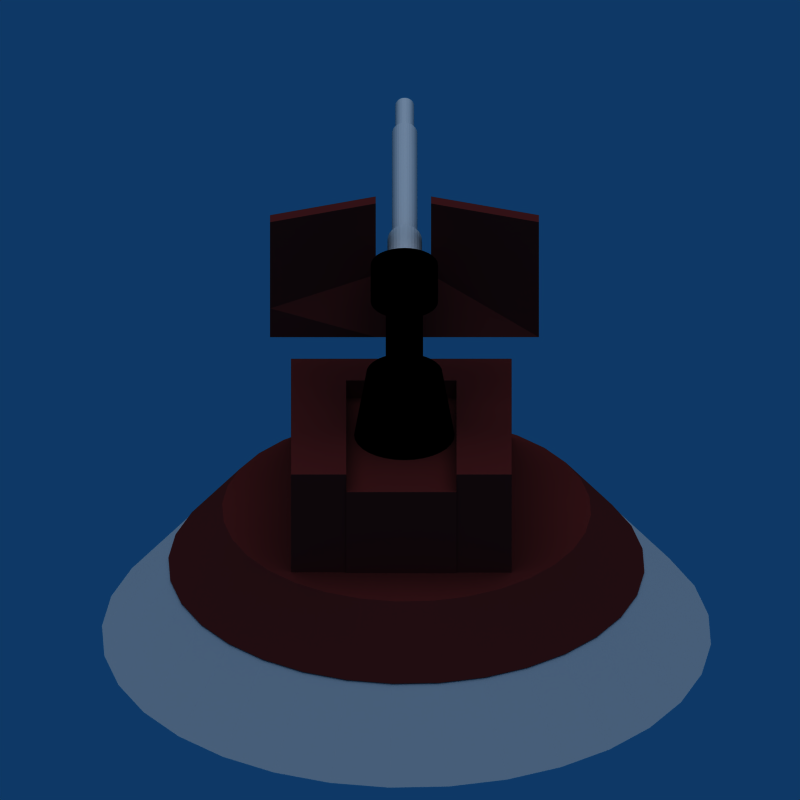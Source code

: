 # Source: Gattling_tower.blend  (saved by Blender 2.49.2; exported with 4.5.12 LTS)
import bpy
from mathutils import Matrix  # noqa: F401  (used for matrix-valued properties, if any)

bpy.ops.wm.read_factory_settings(use_empty=True)
scene = bpy.context.scene
scene.name = '6664'

# ---- collections
col_collection_1 = bpy.data.collections.new('Collection 1'); scene.collection.children.link(col_collection_1)

# ---- materials (node trees are filled in below, after node groups)
mat_material_015 = bpy.data.materials.new('Material.015')
mat_material_015.alpha_threshold = 0.0
mat_material_015.diffuse_color = (0.6044, 0.5883, 0.5883, 1.0)
mat_material_015.roughness = 0.5
mat_material_015.specular_intensity = 0.0
mat_material_015.line_color = (0.0, 0.0, 0.0, 1.0)
mat_material_001 = bpy.data.materials.new('Material.001')
mat_material_001.alpha_threshold = 0.0
mat_material_001.diffuse_color = (0.0, 0.0, 0.0, 1.0)
mat_material_001.roughness = 0.5
mat_material_001.line_color = (0.0, 0.0, 0.0, 1.0)
mat_material_010 = bpy.data.materials.new('Material.010')
mat_material_010.alpha_threshold = 0.0
mat_material_010.diffuse_color = (0.2799, 0.0821, 0.0821, 1.0)
mat_material_010.roughness = 0.5
mat_material_010.line_color = (0.0, 0.0, 0.0, 1.0)
mat_material = bpy.data.materials.new('Material')
mat_material.alpha_threshold = 0.0
mat_material.diffuse_color = (0.0, 0.0, 0.0, 1.0)
mat_material.roughness = 0.5
mat_material.line_color = (0.0, 0.0, 0.0, 1.0)
mat_material_009 = bpy.data.materials.new('Material.009')
mat_material_009.alpha_threshold = 0.0
mat_material_009.diffuse_color = (1.0, 1.0, 1.0, 1.0)
mat_material_009.roughness = 0.5
mat_material_009.line_color = (0.0, 0.0, 0.0, 1.0)

# ---- material node trees

# ---- world
world_world = bpy.data.worlds.new('World'); scene.world = world_world
world_world.color = (0.05656, 0.2208, 0.4)
world_world.use_sun_shadow = False
world_world.sun_shadow_jitter_overblur = 0.0
world_world.cycles.sampling_method = 'MANUAL'
world_world.cycles.sample_map_resolution = 256

# ---- cameras
cam_camera_001 = bpy.data.cameras.new('Camera.001')
cam_camera_001.type = 'ORTHO'
cam_camera_001.passepartout_alpha = 0.2
cam_camera_001.clip_end = 100.0
cam_camera_001.lens = 35.0
cam_camera_001.ortho_scale = 12.5
cam_camera_001.show_passepartout = False
cam_camera_001.show_safe_areas = True
cam_camera_001.dof.focus_distance = 0.0
cam_camera_001.dof.aperture_fstop = 128.0

# ---- lights
light_lamp = bpy.data.lights.new('Lamp', 'SUN')
light_lamp.transmission_factor = 0.0
light_lamp.angle = 1.571
light_lamp.energy = 1.0
light_lamp.shadow_buffer_clip_start = 0.5
light_lamp.shadow_soft_size = 1.0
light_lamp.shadow_cascade_max_distance = 1000.0
light_lamp.cycles.use_multiple_importance_sampling = False
light_lamp_006 = bpy.data.lights.new('Lamp.006', 'SUN')
light_lamp_006.transmission_factor = 0.0
light_lamp_006.angle = 1.571
light_lamp_006.energy = 1.0
light_lamp_006.shadow_buffer_clip_start = 0.5
light_lamp_006.shadow_soft_size = 1.0
light_lamp_006.shadow_cascade_max_distance = 1000.0
light_lamp_006.cycles.use_multiple_importance_sampling = False

# ---- meshes
me_cylinder_015 = bpy.data.meshes.new('Cylinder.015')
me_cylinder_015.from_pydata([(-24.01, 0.8536, -1.103), (-23.88, 0.6911, -1.103), (-23.79, 0.5048, -1.103), (-23.73, 0.3029, -1.103), (-23.72, 0.09413, -1.103), (-23.76, -0.1123, -1.103), (-23.83, -0.3075, -1.103), (-23.94, -0.4829, -1.103), (-24.09, -0.6307, -1.103), (-24.27, -0.7445, -1.103), (-24.46, -0.8195, -1.103), (-24.67, -0.8522, -1.103), (-24.88, -0.8412, -1.103), (-25.08, -0.7871, -1.103), (-25.27, -0.6922, -1.103), (-25.43, -0.5606, -1.103), (-25.56, -0.3982, -1.103), (-25.65, -0.2119, -1.103), (-25.71, -0.009965, -1.103), (-25.72, 0.1988, -1.103), (-25.69, 0.4053, -1.103), (-25.61, 0.6005, -1.103), (-25.5, 0.7758, -1.103), (-25.35, 0.9236, -1.103), (-25.18, 1.037, -1.103), (-24.98, 1.112, -1.103), (-24.77, 1.145, -1.103), (-24.56, 1.134, -1.103), (-24.36, 1.08, -1.103), (-24.18, 0.9851, -1.103), (-24.01, 0.8536, 0.8968), (-23.88, 0.6911, 0.8968), (-23.79, 0.5048, 0.8968), (-23.73, 0.3029, 0.8968), (-23.72, 0.09414, 0.8968), (-23.76, -0.1123, 0.8968), (-23.83, -0.3075, 0.8968), (-23.94, -0.4828, 0.8968), (-24.09, -0.6307, 0.8968), (-24.27, -0.7445, 0.8968), (-24.46, -0.8195, 0.8968), (-24.67, -0.8522, 0.8968), (-24.88, -0.8412, 0.8968), (-25.08, -0.7871, 0.8968), (-25.27, -0.6922, 0.8968), (-25.43, -0.5606, 0.8968), (-25.56, -0.3982, 0.8968), (-25.65, -0.2119, 0.8968), (-25.71, -0.009972, 0.8968), (-25.72, 0.1988, 0.8968), (-25.69, 0.4053, 0.8968), (-25.61, 0.6005, 0.8968), (-25.5, 0.7758, 0.8968), (-25.35, 0.9236, 0.8968), (-25.18, 1.037, 0.8968), (-24.98, 1.112, 0.8968), (-24.77, 1.145, 0.8968), (-24.56, 1.134, 0.8968), (-24.36, 1.08, 0.8968), (-24.18, 0.9851, 0.8968), (-24.72, 0.1465, -1.103), (-24.72, 0.1465, 0.8968), (-24.72, 0.1465, 0.6798), (-23.71, 1.155, 0.6798), (-23.94, 1.342, 0.6798), (-24.72, 0.1465, 0.6798), (-23.94, 1.342, 0.6798), (-24.21, 1.478, 0.6798), (-24.72, 0.1465, 0.6798), (-24.21, 1.478, 0.6798), (-24.5, 1.555, 0.6798), (-24.72, 0.1465, 0.6798), (-24.5, 1.555, 0.6798), (-24.8, 1.57, 0.6798), (-24.72, 0.1465, 0.6798), (-24.8, 1.57, 0.6798), (-25.09, 1.524, 0.6798), (-24.72, 0.1465, 0.6798), (-25.09, 1.524, 0.6798), (-25.37, 1.417, 0.6798), (-24.72, 0.1465, 0.6798), (-25.37, 1.417, 0.6798), (-25.62, 1.255, 0.6798), (-24.72, 0.1465, 0.6798), (-25.62, 1.255, 0.6798), (-25.83, 1.044, 0.6798), (-24.72, 0.1465, 0.6798), (-25.83, 1.044, 0.6798), (-25.99, 0.7938, 0.6798), (-24.72, 0.1465, 0.6798), (-25.99, 0.7938, 0.6798), (-26.1, 0.5155, 0.6798), (-24.72, 0.1465, 0.6798), (-26.1, 0.5155, 0.6798), (-26.14, 0.2211, 0.6798), (-24.72, 0.1465, 0.6798), (-26.14, 0.2211, 0.6798), (-26.13, -0.0766, 0.6798), (-24.72, 0.1465, 0.6798), (-26.13, -0.0766, 0.6798), (-26.05, -0.3645, 0.6798), (-24.72, 0.1465, 0.6798), (-26.05, -0.3645, 0.6798), (-25.92, -0.6301, 0.6798), (-24.72, 0.1465, 0.6798), (-25.92, -0.6301, 0.6798), (-25.73, -0.8618, 0.6798), (-24.72, 0.1465, 0.6798), (-25.73, -0.8618, 0.6798), (-25.5, -1.049, 0.6798), (-24.72, 0.1465, 0.6798), (-25.5, -1.049, 0.6798), (-25.23, -1.185, 0.6798), (-24.72, 0.1465, 0.6798), (-25.23, -1.185, 0.6798), (-24.94, -1.262, 0.6798), (-24.72, 0.1465, 0.6798), (-24.94, -1.262, 0.6798), (-24.65, -1.277, 0.6798), (-24.72, 0.1465, 0.6798), (-24.65, -1.277, 0.6798), (-24.35, -1.231, 0.6798), (-24.72, 0.1465, 0.6798), (-24.35, -1.231, 0.6798), (-24.07, -1.124, 0.6798), (-24.72, 0.1465, 0.6798), (-24.07, -1.124, 0.6798), (-23.82, -0.9617, 0.6798), (-24.72, 0.1465, 0.6798), (-23.82, -0.9617, 0.6798), (-23.61, -0.7509, 0.6798), (-24.72, 0.1465, 0.6798), (-23.61, -0.7509, 0.6798), (-23.45, -0.5009, 0.6798), (-24.72, 0.1465, 0.6798), (-23.45, -0.5009, 0.6798), (-23.34, -0.2226, 0.6798), (-24.72, 0.1465, 0.6798), (-23.34, -0.2226, 0.6798), (-23.3, 0.07185, 0.6798), (-24.72, 0.1465, 0.6798), (-23.3, 0.07185, 0.6798), (-23.31, 0.3695, 0.6798), (-24.72, 0.1465, 0.6798), (-23.31, 0.3695, 0.6798), (-23.39, 0.6575, 0.6798), (-24.72, 0.1465, 0.6798), (-23.39, 0.6575, 0.6798), (-23.53, 0.9231, 0.6798), (-24.72, 0.1465, 0.6798), (-23.53, 0.9231, 0.6798), (-23.71, 1.155, 0.6798), (-24.72, 0.1465, 2.133), (-23.53, 0.9231, 2.133), (-23.71, 1.155, 2.133), (-24.72, 0.1465, 2.133), (-23.39, 0.6575, 2.133), (-23.53, 0.9231, 2.133), (-24.72, 0.1465, 2.133), (-23.31, 0.3695, 2.133), (-23.39, 0.6575, 2.133), (-24.72, 0.1465, 2.133), (-23.3, 0.07185, 2.133), (-23.31, 0.3695, 2.133), (-24.72, 0.1465, 2.133), (-23.34, -0.2226, 2.133), (-23.3, 0.07185, 2.133), (-24.72, 0.1465, 2.133), (-23.45, -0.5009, 2.133), (-23.34, -0.2226, 2.133), (-24.72, 0.1465, 2.133), (-23.61, -0.7509, 2.133), (-23.45, -0.5009, 2.133), (-24.72, 0.1465, 2.133), (-23.82, -0.9617, 2.133), (-23.61, -0.7509, 2.133), (-24.72, 0.1465, 2.133), (-24.07, -1.124, 2.133), (-23.82, -0.9617, 2.133), (-24.72, 0.1465, 2.133), (-24.35, -1.231, 2.133), (-24.07, -1.124, 2.133), (-24.72, 0.1465, 2.133), (-24.65, -1.277, 2.133), (-24.35, -1.231, 2.133), (-24.72, 0.1465, 2.133), (-24.94, -1.262, 2.133), (-24.65, -1.277, 2.133), (-24.72, 0.1465, 2.133), (-25.23, -1.185, 2.133), (-24.94, -1.262, 2.133), (-24.72, 0.1465, 2.133), (-25.5, -1.049, 2.133), (-25.23, -1.185, 2.133), (-24.72, 0.1465, 2.133), (-25.73, -0.8618, 2.133), (-25.5, -1.049, 2.133), (-24.72, 0.1465, 2.133), (-25.92, -0.6301, 2.133), (-25.73, -0.8618, 2.133), (-24.72, 0.1465, 2.133), (-26.05, -0.3645, 2.133), (-25.92, -0.6301, 2.133), (-24.72, 0.1465, 2.133), (-26.13, -0.0766, 2.133), (-26.05, -0.3645, 2.133), (-24.72, 0.1465, 2.133), (-26.14, 0.2211, 2.133), (-26.13, -0.0766, 2.133), (-24.72, 0.1465, 2.133), (-26.1, 0.5155, 2.133), (-26.14, 0.2211, 2.133), (-24.72, 0.1465, 2.133), (-25.99, 0.7938, 2.133), (-26.1, 0.5155, 2.133), (-24.72, 0.1465, 2.133), (-25.83, 1.044, 2.133), (-25.99, 0.7938, 2.133), (-24.72, 0.1465, 2.133), (-25.62, 1.255, 2.133), (-25.83, 1.044, 2.133), (-24.72, 0.1465, 2.133), (-25.37, 1.417, 2.133), (-25.62, 1.255, 2.133), (-24.72, 0.1465, 2.133), (-25.09, 1.524, 2.133), (-25.37, 1.417, 2.133), (-24.72, 0.1465, 2.133), (-24.8, 1.57, 2.133), (-25.09, 1.524, 2.133), (-24.72, 0.1465, 2.133), (-24.5, 1.555, 2.133), (-24.8, 1.57, 2.133), (-24.72, 0.1465, 2.133), (-24.21, 1.478, 2.133), (-24.5, 1.555, 2.133), (-24.72, 0.1465, 2.133), (-23.94, 1.342, 2.133), (-24.21, 1.478, 2.133), (-24.72, 0.1465, 2.133), (-23.71, 1.155, 2.133), (-23.94, 1.342, 2.133), (-24.72, 0.1465, 2.133), (-23.98, 0.8887, 2.133), (-24.15, 1.027, 2.133), (-24.72, 0.1465, 2.133), (-24.15, 1.027, 2.133), (-24.34, 1.126, 2.133), (-24.72, 0.1465, 2.133), (-24.34, 1.126, 2.133), (-24.56, 1.183, 2.133), (-24.72, 0.1465, 2.133), (-24.56, 1.183, 2.133), (-24.78, 1.195, 2.133), (-24.72, 0.1465, 2.133), (-24.78, 1.195, 2.133), (-24.99, 1.16, 2.133), (-24.72, 0.1465, 2.133), (-24.99, 1.16, 2.133), (-25.2, 1.082, 2.133), (-24.72, 0.1465, 2.133), (-25.2, 1.082, 2.133), (-25.38, 0.9622, 2.133), (-24.72, 0.1465, 2.133), (-25.38, 0.9622, 2.133), (-25.54, 0.8071, 2.133), (-24.72, 0.1465, 2.133), (-25.54, 0.8071, 2.133), (-25.66, 0.623, 2.133), (-24.72, 0.1465, 2.133), (-25.66, 0.623, 2.133), (-25.73, 0.4181, 2.133), (-24.72, 0.1465, 2.133), (-25.73, 0.4181, 2.133), (-25.77, 0.2014, 2.133), (-24.72, 0.1465, 2.133), (-25.77, 0.2014, 2.133), (-25.76, -0.01775, 2.133), (-24.72, 0.1465, 2.133), (-25.76, -0.01775, 2.133), (-25.7, -0.2297, 2.133), (-24.72, 0.1465, 2.133), (-25.7, -0.2297, 2.133), (-25.6, -0.4252, 2.133), (-24.72, 0.1465, 2.133), (-25.6, -0.4252, 2.133), (-25.46, -0.5958, 2.133), (-24.72, 0.1465, 2.133), (-25.46, -0.5958, 2.133), (-25.29, -0.7339, 2.133), (-24.72, 0.1465, 2.133), (-25.29, -0.7339, 2.133), (-25.1, -0.8335, 2.133), (-24.72, 0.1465, 2.133), (-25.1, -0.8335, 2.133), (-24.89, -0.8903, 2.133), (-24.72, 0.1465, 2.133), (-24.89, -0.8903, 2.133), (-24.67, -0.9018, 2.133), (-24.72, 0.1465, 2.133), (-24.67, -0.9018, 2.133), (-24.45, -0.8675, 2.133), (-24.72, 0.1465, 2.133), (-24.45, -0.8675, 2.133), (-24.24, -0.7888, 2.133), (-24.72, 0.1465, 2.133), (-24.24, -0.7888, 2.133), (-24.06, -0.6693, 2.133), (-24.72, 0.1465, 2.133), (-24.06, -0.6693, 2.133), (-23.91, -0.5141, 2.133), (-24.72, 0.1465, 2.133), (-23.91, -0.5141, 2.133), (-23.79, -0.3301, 2.133), (-24.72, 0.1465, 2.133), (-23.79, -0.3301, 2.133), (-23.71, -0.1252, 2.133), (-24.72, 0.1465, 2.133), (-23.71, -0.1252, 2.133), (-23.67, 0.09154, 2.133), (-24.72, 0.1465, 2.133), (-23.67, 0.09154, 2.133), (-23.68, 0.3107, 2.133), (-24.72, 0.1465, 2.133), (-23.68, 0.3107, 2.133), (-23.74, 0.5227, 2.133), (-24.72, 0.1465, 2.133), (-23.74, 0.5227, 2.133), (-23.84, 0.7182, 2.133), (-24.72, 0.1465, 2.133), (-23.84, 0.7182, 2.133), (-23.98, 0.8887, 2.133), (-24.72, 0.1465, 8.058), (-23.84, 0.7182, 8.058), (-23.98, 0.8887, 8.058), (-24.72, 0.1465, 8.058), (-23.74, 0.5227, 8.058), (-23.84, 0.7182, 8.058), (-24.72, 0.1465, 8.058), (-23.68, 0.3107, 8.058), (-23.74, 0.5227, 8.058), (-24.72, 0.1465, 8.058), (-23.67, 0.09154, 8.058), (-23.68, 0.3107, 8.058), (-24.72, 0.1465, 8.058), (-23.71, -0.1252, 8.058), (-23.67, 0.09154, 8.058), (-24.72, 0.1465, 8.058), (-23.79, -0.3301, 8.058), (-23.71, -0.1252, 8.058), (-24.72, 0.1465, 8.058), (-23.91, -0.5141, 8.058), (-23.79, -0.3301, 8.058), (-24.72, 0.1465, 8.058), (-24.06, -0.6693, 8.058), (-23.91, -0.5141, 8.058), (-24.72, 0.1465, 8.058), (-24.24, -0.7888, 8.058), (-24.06, -0.6693, 8.058), (-24.72, 0.1465, 8.058), (-24.45, -0.8675, 8.058), (-24.24, -0.7888, 8.058), (-24.72, 0.1465, 8.058), (-24.67, -0.9018, 8.058), (-24.45, -0.8675, 8.058), (-24.72, 0.1465, 8.058), (-24.89, -0.8903, 8.058), (-24.67, -0.9018, 8.058), (-24.72, 0.1465, 8.058), (-25.1, -0.8335, 8.058), (-24.89, -0.8903, 8.058), (-24.72, 0.1465, 8.058), (-25.29, -0.7339, 8.058), (-25.1, -0.8335, 8.058), (-24.72, 0.1465, 8.058), (-25.46, -0.5958, 8.058), (-25.29, -0.7339, 8.058), (-24.72, 0.1465, 8.058), (-25.6, -0.4252, 8.058), (-25.46, -0.5958, 8.058), (-24.72, 0.1465, 8.058), (-25.7, -0.2297, 8.058), (-25.6, -0.4252, 8.058), (-24.72, 0.1465, 8.058), (-25.76, -0.01775, 8.058), (-25.7, -0.2297, 8.058), (-24.72, 0.1465, 8.058), (-25.77, 0.2014, 8.058), (-25.76, -0.01775, 8.058), (-24.72, 0.1465, 8.058), (-25.73, 0.4181, 8.058), (-25.77, 0.2014, 8.058), (-24.72, 0.1465, 8.058), (-25.66, 0.623, 8.058), (-25.73, 0.4181, 8.058), (-24.72, 0.1465, 8.058), (-25.54, 0.8071, 8.058), (-25.66, 0.623, 8.058), (-24.72, 0.1465, 8.058), (-25.38, 0.9622, 8.058), (-25.54, 0.8071, 8.058), (-24.72, 0.1465, 8.058), (-25.2, 1.082, 8.058), (-25.38, 0.9622, 8.058), (-24.72, 0.1465, 8.058), (-24.99, 1.16, 8.058), (-25.2, 1.082, 8.058), (-24.72, 0.1465, 8.058), (-24.78, 1.195, 8.058), (-24.99, 1.16, 8.058), (-24.72, 0.1465, 8.058), (-24.56, 1.183, 8.058), (-24.78, 1.195, 8.058), (-24.72, 0.1465, 8.058), (-24.34, 1.126, 8.058), (-24.56, 1.183, 8.058), (-24.72, 0.1465, 8.058), (-24.15, 1.027, 8.058), (-24.34, 1.126, 8.058), (-24.72, 0.1465, 8.058), (-23.98, 0.8887, 8.058), (-24.15, 1.027, 8.058), (-24.72, 0.1465, 8.058), (-24.17, 0.6945, 8.058), (-24.3, 0.7964, 8.058), (-24.72, 0.1465, 8.058), (-24.3, 0.7964, 8.058), (-24.44, 0.87, 8.058), (-24.72, 0.1465, 8.058), (-24.44, 0.87, 8.058), (-24.6, 0.9119, 8.058), (-24.72, 0.1465, 8.058), (-24.6, 0.9119, 8.058), (-24.76, 0.9204, 8.058), (-24.72, 0.1465, 8.058), (-24.76, 0.9204, 8.058), (-24.92, 0.8951, 8.058), (-24.72, 0.1465, 8.058), (-24.92, 0.8951, 8.058), (-25.07, 0.837, 8.058), (-24.72, 0.1465, 8.058), (-25.07, 0.837, 8.058), (-25.21, 0.7488, 8.058), (-24.72, 0.1465, 8.058), (-25.21, 0.7488, 8.058), (-25.32, 0.6342, 8.058), (-24.72, 0.1465, 8.058), (-25.32, 0.6342, 8.058), (-25.41, 0.4983, 8.058), (-24.72, 0.1465, 8.058), (-25.41, 0.4983, 8.058), (-25.47, 0.3471, 8.058), (-24.72, 0.1465, 8.058), (-25.47, 0.3471, 8.058), (-25.49, 0.187, 8.058), (-24.72, 0.1465, 8.058), (-25.49, 0.187, 8.058), (-25.49, 0.02523, 8.058), (-24.72, 0.1465, 8.058), (-25.49, 0.02523, 8.058), (-25.44, -0.1313, 8.058), (-24.72, 0.1465, 8.058), (-25.44, -0.1313, 8.058), (-25.37, -0.2756, 8.058), (-24.72, 0.1465, 8.058), (-25.37, -0.2756, 8.058), (-25.27, -0.4015, 8.058), (-24.72, 0.1465, 8.058), (-25.27, -0.4015, 8.058), (-25.14, -0.5035, 8.058), (-24.72, 0.1465, 8.058), (-25.14, -0.5035, 8.058), (-25.0, -0.5771, 8.058), (-24.72, 0.1465, 8.058), (-25.0, -0.5771, 8.058), (-24.84, -0.619, 8.058), (-24.72, 0.1465, 8.058), (-24.84, -0.619, 8.058), (-24.68, -0.6275, 8.058), (-24.72, 0.1465, 8.058), (-24.68, -0.6275, 8.058), (-24.52, -0.6021, 8.058), (-24.72, 0.1465, 8.058), (-24.52, -0.6021, 8.058), (-24.37, -0.5441, 8.058), (-24.72, 0.1465, 8.058), (-24.37, -0.5441, 8.058), (-24.23, -0.4558, 8.058), (-24.72, 0.1465, 8.058), (-24.23, -0.4558, 8.058), (-24.12, -0.3413, 8.058), (-24.72, 0.1465, 8.058), (-24.12, -0.3413, 8.058), (-24.03, -0.2054, 8.058), (-24.72, 0.1465, 8.058), (-24.03, -0.2054, 8.058), (-23.97, -0.05411, 8.058), (-24.72, 0.1465, 8.058), (-23.97, -0.05411, 8.058), (-23.95, 0.1059, 8.058), (-24.72, 0.1465, 8.058), (-23.95, 0.1059, 8.058), (-23.96, 0.2677, 8.058), (-24.72, 0.1465, 8.058), (-23.96, 0.2677, 8.058), (-24.0, 0.4242, 8.058), (-24.72, 0.1465, 8.058), (-24.0, 0.4242, 8.058), (-24.07, 0.5686, 8.058), (-24.72, 0.1465, 8.058), (-24.07, 0.5686, 8.058), (-24.17, 0.6945, 8.058), (-24.72, 0.1465, 8.455), (-24.07, 0.5686, 9.601), (-24.17, 0.6945, 9.601), (-24.72, 0.1465, 8.455), (-24.0, 0.4242, 9.601), (-24.07, 0.5686, 9.601), (-24.72, 0.1465, 8.455), (-23.96, 0.2677, 9.601), (-24.0, 0.4242, 9.601), (-24.72, 0.1465, 8.455), (-23.95, 0.1059, 9.601), (-23.96, 0.2677, 9.601), (-24.72, 0.1465, 8.455), (-23.97, -0.05411, 9.601), (-23.95, 0.1059, 9.601), (-24.72, 0.1465, 8.455), (-24.03, -0.2054, 9.601), (-23.97, -0.05411, 9.601), (-24.72, 0.1465, 8.455), (-24.12, -0.3413, 9.601), (-24.03, -0.2054, 9.601), (-24.72, 0.1465, 8.455), (-24.23, -0.4558, 9.601), (-24.12, -0.3413, 9.601), (-24.72, 0.1465, 8.455), (-24.37, -0.5441, 9.601), (-24.23, -0.4558, 9.601), (-24.72, 0.1465, 8.455), (-24.52, -0.6021, 9.601), (-24.37, -0.5441, 9.601), (-24.72, 0.1465, 8.455), (-24.68, -0.6275, 9.601), (-24.52, -0.6021, 9.601), (-24.72, 0.1465, 8.455), (-24.84, -0.619, 9.601), (-24.68, -0.6275, 9.601), (-24.72, 0.1465, 8.455), (-25.0, -0.5771, 9.601), (-24.84, -0.619, 9.601), (-24.72, 0.1465, 8.455), (-25.14, -0.5035, 9.601), (-25.0, -0.5771, 9.601), (-24.72, 0.1465, 8.455), (-25.27, -0.4015, 9.601), (-25.14, -0.5035, 9.601), (-24.72, 0.1465, 8.455), (-25.37, -0.2756, 9.601), (-25.27, -0.4015, 9.601), (-24.72, 0.1465, 8.455), (-25.44, -0.1313, 9.601), (-25.37, -0.2756, 9.601), (-24.72, 0.1465, 8.455), (-25.49, 0.02523, 9.601), (-25.44, -0.1313, 9.601), (-24.72, 0.1465, 8.455), (-25.49, 0.187, 9.601), (-25.49, 0.02523, 9.601), (-24.72, 0.1465, 8.455), (-25.47, 0.3471, 9.601), (-25.49, 0.187, 9.601), (-24.72, 0.1465, 8.455), (-25.41, 0.4983, 9.601), (-25.47, 0.3471, 9.601), (-24.72, 0.1465, 8.455), (-25.32, 0.6342, 9.601), (-25.41, 0.4983, 9.601), (-24.72, 0.1465, 8.455), (-25.21, 0.7488, 9.601), (-25.32, 0.6342, 9.601), (-24.72, 0.1465, 8.455), (-25.07, 0.837, 9.601), (-25.21, 0.7488, 9.601), (-24.72, 0.1465, 8.455), (-24.92, 0.8951, 9.601), (-25.07, 0.837, 9.601), (-24.72, 0.1465, 8.455), (-24.76, 0.9204, 9.601), (-24.92, 0.8951, 9.601), (-24.72, 0.1465, 8.455), (-24.6, 0.9119, 9.601), (-24.76, 0.9204, 9.601), (-24.72, 0.1465, 8.455), (-24.44, 0.87, 9.601), (-24.6, 0.9119, 9.601), (-24.72, 0.1465, 8.455), (-24.3, 0.7964, 9.601), (-24.44, 0.87, 9.601), (-24.72, 0.1465, 8.455), (-24.17, 0.6945, 9.601), (-24.3, 0.7964, 9.601), (-24.4, 0.3575, 8.455), (-24.12, 0.6315, 9.601), (-24.45, 0.4205, 8.455), (-24.36, 0.2853, 8.455), (-24.03, 0.4964, 9.601), (-24.4, 0.3575, 8.455), (-24.34, 0.2071, 8.455), (-23.98, 0.346, 9.601), (-24.36, 0.2853, 8.455), (-24.33, 0.1262, 8.455), (-23.95, 0.1868, 9.601), (-24.34, 0.2071, 8.455), (-24.35, 0.04618, 8.455), (-23.96, 0.0259, 9.601), (-24.33, 0.1262, 8.455), (-24.38, -0.02945, 8.455), (-24.0, -0.1297, 9.601), (-24.35, 0.04618, 8.455), (-24.42, -0.09739, 8.455), (-24.07, -0.2733, 9.601), (-24.38, -0.02945, 8.455), (-24.48, -0.1547, 8.455), (-24.18, -0.3985, 9.601), (-24.42, -0.09739, 8.455), (-24.55, -0.1988, 8.455), (-24.3, -0.4999, 9.601), (-24.48, -0.1547, 8.455), (-24.62, -0.2278, 8.455), (-24.44, -0.5731, 9.601), (-24.55, -0.1988, 8.455), (-24.7, -0.2405, 8.455), (-24.6, -0.6148, 9.601), (-24.62, -0.2278, 8.455), (-24.78, -0.2363, 8.455), (-24.76, -0.6232, 9.601), (-24.7, -0.2405, 8.455), (-24.86, -0.2153, 8.455), (-24.92, -0.598, 9.601), (-24.78, -0.2363, 8.455), (-24.93, -0.1785, 8.455), (-25.07, -0.5403, 9.601), (-24.86, -0.2153, 8.455), (-25.0, -0.1275, 8.455), (-25.21, -0.4525, 9.601), (-24.93, -0.1785, 8.455), (-25.05, -0.06458, 8.455), (-25.32, -0.3386, 9.601), (-25.0, -0.1275, 8.455), (-25.08, 0.007598, 8.455), (-25.41, -0.2035, 9.601), (-25.05, -0.06458, 8.455), (-25.1, 0.08585, 8.455), (-25.47, -0.05302, 9.601), (-25.08, 0.007598, 8.455), (-25.11, 0.1667, 8.455), (-25.49, 0.1061, 9.601), (-25.1, 0.08585, 8.455), (-25.1, 0.2468, 8.455), (-25.48, 0.267, 9.601), (-25.11, 0.1667, 8.455), (-25.07, 0.3224, 8.455), (-25.44, 0.4227, 9.601), (-25.1, 0.2468, 8.455), (-25.02, 0.3903, 8.455), (-25.37, 0.5663, 9.601), (-25.07, 0.3224, 8.455), (-24.96, 0.4476, 8.455), (-25.27, 0.6915, 9.601), (-25.02, 0.3903, 8.455), (-24.9, 0.4917, 8.455), (-25.14, 0.7929, 9.601), (-24.96, 0.4476, 8.455), (-24.82, 0.5208, 8.455), (-25.0, 0.866, 9.601), (-24.9, 0.4917, 8.455), (-24.74, 0.5334, 8.455), (-24.84, 0.9077, 9.601), (-24.82, 0.5208, 8.455), (-24.66, 0.5292, 8.455), (-24.68, 0.9162, 9.601), (-24.74, 0.5334, 8.455), (-24.58, 0.5082, 8.455), (-24.52, 0.891, 9.601), (-24.66, 0.5292, 8.455), (-24.51, 0.4715, 8.455), (-24.37, 0.8332, 9.601), (-24.58, 0.5082, 8.455), (-24.45, 0.4205, 8.455), (-24.24, 0.7455, 9.601), (-24.51, 0.4715, 8.455)], [], [(60, 0, 1), (60, 1, 2), (60, 2, 3), (60, 3, 4), (60, 4, 5), (60, 5, 6), (60, 6, 7), (60, 7, 8), (60, 8, 9), (60, 9, 10), (60, 10, 11), (60, 11, 12), (60, 12, 13), (60, 13, 14), (60, 14, 15), (60, 15, 16), (60, 16, 17), (60, 17, 18), (60, 18, 19), (60, 19, 20), (60, 20, 21), (60, 21, 22), (60, 22, 23), (60, 23, 24), (60, 24, 25), (60, 25, 26), (60, 26, 27), (60, 27, 28), (60, 28, 29), (29, 0, 60), (0, 30, 31, 1), (1, 31, 32, 2), (2, 32, 33, 3), (3, 33, 34, 4), (4, 34, 35, 5), (5, 35, 36, 6), (6, 36, 37, 7), (7, 37, 38, 8), (8, 38, 39, 9), (9, 39, 40, 10), (10, 40, 41, 11), (11, 41, 42, 12), (12, 42, 43, 13), (13, 43, 44, 14), (14, 44, 45, 15), (15, 45, 46, 16), (16, 46, 47, 17), (17, 47, 48, 18), (18, 48, 49, 19), (19, 49, 50, 20), (20, 50, 51, 21), (21, 51, 52, 22), (22, 52, 53, 23), (23, 53, 54, 24), (24, 54, 55, 25), (25, 55, 56, 26), (26, 56, 57, 27), (27, 57, 58, 28), (28, 58, 59, 29), (30, 0, 29, 59), (30, 63, 62, 61), (59, 64, 63, 30), (61, 62, 64, 59), (59, 66, 65, 61), (58, 67, 66, 59), (61, 65, 67, 58), (58, 69, 68, 61), (57, 70, 69, 58), (61, 68, 70, 57), (57, 72, 71, 61), (56, 73, 72, 57), (61, 71, 73, 56), (56, 75, 74, 61), (55, 76, 75, 56), (61, 74, 76, 55), (55, 78, 77, 61), (54, 79, 78, 55), (61, 77, 79, 54), (54, 81, 80, 61), (53, 82, 81, 54), (61, 80, 82, 53), (53, 84, 83, 61), (52, 85, 84, 53), (61, 83, 85, 52), (52, 87, 86, 61), (51, 88, 87, 52), (61, 86, 88, 51), (51, 90, 89, 61), (50, 91, 90, 51), (61, 89, 91, 50), (50, 93, 92, 61), (49, 94, 93, 50), (61, 92, 94, 49), (49, 96, 95, 61), (48, 97, 96, 49), (61, 95, 97, 48), (48, 99, 98, 61), (47, 100, 99, 48), (61, 98, 100, 47), (47, 102, 101, 61), (46, 103, 102, 47), (61, 101, 103, 46), (46, 105, 104, 61), (45, 106, 105, 46), (61, 104, 106, 45), (45, 108, 107, 61), (44, 109, 108, 45), (61, 107, 109, 44), (44, 111, 110, 61), (43, 112, 111, 44), (61, 110, 112, 43), (43, 114, 113, 61), (42, 115, 114, 43), (61, 113, 115, 42), (42, 117, 116, 61), (41, 118, 117, 42), (61, 116, 118, 41), (41, 120, 119, 61), (40, 121, 120, 41), (61, 119, 121, 40), (40, 123, 122, 61), (39, 124, 123, 40), (61, 122, 124, 39), (39, 126, 125, 61), (38, 127, 126, 39), (61, 125, 127, 38), (38, 129, 128, 61), (37, 130, 129, 38), (61, 128, 130, 37), (37, 132, 131, 61), (36, 133, 132, 37), (61, 131, 133, 36), (36, 135, 134, 61), (35, 136, 135, 36), (61, 134, 136, 35), (35, 138, 137, 61), (34, 139, 138, 35), (61, 137, 139, 34), (34, 141, 140, 61), (33, 142, 141, 34), (61, 140, 142, 33), (33, 144, 143, 61), (32, 145, 144, 33), (61, 143, 145, 32), (32, 147, 146, 61), (31, 148, 147, 32), (61, 146, 148, 31), (31, 150, 149, 61), (30, 151, 150, 31), (61, 149, 151, 30), (150, 153, 152, 149), (151, 154, 153, 150), (149, 152, 154, 151), (147, 156, 155, 146), (148, 157, 156, 147), (146, 155, 157, 148), (144, 159, 158, 143), (145, 160, 159, 144), (143, 158, 160, 145), (141, 162, 161, 140), (142, 163, 162, 141), (140, 161, 163, 142), (138, 165, 164, 137), (139, 166, 165, 138), (137, 164, 166, 139), (135, 168, 167, 134), (136, 169, 168, 135), (134, 167, 169, 136), (132, 171, 170, 131), (133, 172, 171, 132), (131, 170, 172, 133), (129, 174, 173, 128), (130, 175, 174, 129), (128, 173, 175, 130), (126, 177, 176, 125), (127, 178, 177, 126), (125, 176, 178, 127), (123, 180, 179, 122), (124, 181, 180, 123), (122, 179, 181, 124), (120, 183, 182, 119), (121, 184, 183, 120), (119, 182, 184, 121), (117, 186, 185, 116), (118, 187, 186, 117), (116, 185, 187, 118), (114, 189, 188, 113), (115, 190, 189, 114), (113, 188, 190, 115), (111, 192, 191, 110), (112, 193, 192, 111), (110, 191, 193, 112), (108, 195, 194, 107), (109, 196, 195, 108), (107, 194, 196, 109), (105, 198, 197, 104), (106, 199, 198, 105), (104, 197, 199, 106), (102, 201, 200, 101), (103, 202, 201, 102), (101, 200, 202, 103), (99, 204, 203, 98), (100, 205, 204, 99), (98, 203, 205, 100), (96, 207, 206, 95), (97, 208, 207, 96), (95, 206, 208, 97), (93, 210, 209, 92), (94, 211, 210, 93), (92, 209, 211, 94), (90, 213, 212, 89), (91, 214, 213, 90), (89, 212, 214, 91), (87, 216, 215, 86), (88, 217, 216, 87), (86, 215, 217, 88), (84, 219, 218, 83), (85, 220, 219, 84), (83, 218, 220, 85), (81, 222, 221, 80), (82, 223, 222, 81), (80, 221, 223, 82), (78, 225, 224, 77), (79, 226, 225, 78), (77, 224, 226, 79), (75, 228, 227, 74), (76, 229, 228, 75), (74, 227, 229, 76), (72, 231, 230, 71), (73, 232, 231, 72), (71, 230, 232, 73), (69, 234, 233, 68), (70, 235, 234, 69), (68, 233, 235, 70), (66, 237, 236, 65), (67, 238, 237, 66), (65, 236, 238, 67), (63, 240, 239, 62), (64, 241, 240, 63), (62, 239, 241, 64), (240, 243, 242, 239), (241, 244, 243, 240), (239, 242, 244, 241), (237, 246, 245, 236), (238, 247, 246, 237), (236, 245, 247, 238), (234, 249, 248, 233), (235, 250, 249, 234), (233, 248, 250, 235), (231, 252, 251, 230), (232, 253, 252, 231), (230, 251, 253, 232), (228, 255, 254, 227), (229, 256, 255, 228), (227, 254, 256, 229), (225, 258, 257, 224), (226, 259, 258, 225), (224, 257, 259, 226), (222, 261, 260, 221), (223, 262, 261, 222), (221, 260, 262, 223), (219, 264, 263, 218), (220, 265, 264, 219), (218, 263, 265, 220), (216, 267, 266, 215), (217, 268, 267, 216), (215, 266, 268, 217), (213, 270, 269, 212), (214, 271, 270, 213), (212, 269, 271, 214), (210, 273, 272, 209), (211, 274, 273, 210), (209, 272, 274, 211), (207, 276, 275, 206), (208, 277, 276, 207), (206, 275, 277, 208), (204, 279, 278, 203), (205, 280, 279, 204), (203, 278, 280, 205), (201, 282, 281, 200), (202, 283, 282, 201), (200, 281, 283, 202), (198, 285, 284, 197), (199, 286, 285, 198), (197, 284, 286, 199), (195, 288, 287, 194), (196, 289, 288, 195), (194, 287, 289, 196), (192, 291, 290, 191), (193, 292, 291, 192), (191, 290, 292, 193), (189, 294, 293, 188), (190, 295, 294, 189), (188, 293, 295, 190), (186, 297, 296, 185), (187, 298, 297, 186), (185, 296, 298, 187), (183, 300, 299, 182), (184, 301, 300, 183), (182, 299, 301, 184), (180, 303, 302, 179), (181, 304, 303, 180), (179, 302, 304, 181), (177, 306, 305, 176), (178, 307, 306, 177), (176, 305, 307, 178), (174, 309, 308, 173), (175, 310, 309, 174), (173, 308, 310, 175), (171, 312, 311, 170), (172, 313, 312, 171), (170, 311, 313, 172), (168, 315, 314, 167), (169, 316, 315, 168), (167, 314, 316, 169), (165, 318, 317, 164), (166, 319, 318, 165), (164, 317, 319, 166), (162, 321, 320, 161), (163, 322, 321, 162), (161, 320, 322, 163), (159, 324, 323, 158), (160, 325, 324, 159), (158, 323, 325, 160), (156, 327, 326, 155), (157, 328, 327, 156), (155, 326, 328, 157), (153, 330, 329, 152), (154, 331, 330, 153), (152, 329, 331, 154), (330, 333, 332, 329), (331, 334, 333, 330), (329, 332, 334, 331), (327, 336, 335, 326), (328, 337, 336, 327), (326, 335, 337, 328), (324, 339, 338, 323), (325, 340, 339, 324), (323, 338, 340, 325), (321, 342, 341, 320), (322, 343, 342, 321), (320, 341, 343, 322), (318, 345, 344, 317), (319, 346, 345, 318), (317, 344, 346, 319), (315, 348, 347, 314), (316, 349, 348, 315), (314, 347, 349, 316), (312, 351, 350, 311), (313, 352, 351, 312), (311, 350, 352, 313), (309, 354, 353, 308), (310, 355, 354, 309), (308, 353, 355, 310), (306, 357, 356, 305), (307, 358, 357, 306), (305, 356, 358, 307), (303, 360, 359, 302), (304, 361, 360, 303), (302, 359, 361, 304), (300, 363, 362, 299), (301, 364, 363, 300), (299, 362, 364, 301), (297, 366, 365, 296), (298, 367, 366, 297), (296, 365, 367, 298), (294, 369, 368, 293), (295, 370, 369, 294), (293, 368, 370, 295), (291, 372, 371, 290), (292, 373, 372, 291), (290, 371, 373, 292), (288, 375, 374, 287), (289, 376, 375, 288), (287, 374, 376, 289), (285, 378, 377, 284), (286, 379, 378, 285), (284, 377, 379, 286), (282, 381, 380, 281), (283, 382, 381, 282), (281, 380, 382, 283), (279, 384, 383, 278), (280, 385, 384, 279), (278, 383, 385, 280), (276, 387, 386, 275), (277, 388, 387, 276), (275, 386, 388, 277), (273, 390, 389, 272), (274, 391, 390, 273), (272, 389, 391, 274), (270, 393, 392, 269), (271, 394, 393, 270), (269, 392, 394, 271), (267, 396, 395, 266), (268, 397, 396, 267), (266, 395, 397, 268), (264, 399, 398, 263), (265, 400, 399, 264), (263, 398, 400, 265), (261, 402, 401, 260), (262, 403, 402, 261), (260, 401, 403, 262), (258, 405, 404, 257), (259, 406, 405, 258), (257, 404, 406, 259), (255, 408, 407, 254), (256, 409, 408, 255), (254, 407, 409, 256), (252, 411, 410, 251), (253, 412, 411, 252), (251, 410, 412, 253), (249, 414, 413, 248), (250, 415, 414, 249), (248, 413, 415, 250), (246, 417, 416, 245), (247, 418, 417, 246), (245, 416, 418, 247), (243, 420, 419, 242), (244, 421, 420, 243), (242, 419, 421, 244), (420, 423, 422, 419), (421, 424, 423, 420), (419, 422, 424, 421), (417, 426, 425, 416), (418, 427, 426, 417), (416, 425, 427, 418), (414, 429, 428, 413), (415, 430, 429, 414), (413, 428, 430, 415), (411, 432, 431, 410), (412, 433, 432, 411), (410, 431, 433, 412), (408, 435, 434, 407), (409, 436, 435, 408), (407, 434, 436, 409), (405, 438, 437, 404), (406, 439, 438, 405), (404, 437, 439, 406), (402, 441, 440, 401), (403, 442, 441, 402), (401, 440, 442, 403), (399, 444, 443, 398), (400, 445, 444, 399), (398, 443, 445, 400), (396, 447, 446, 395), (397, 448, 447, 396), (395, 446, 448, 397), (393, 450, 449, 392), (394, 451, 450, 393), (392, 449, 451, 394), (390, 453, 452, 389), (391, 454, 453, 390), (389, 452, 454, 391), (387, 456, 455, 386), (388, 457, 456, 387), (386, 455, 457, 388), (384, 459, 458, 383), (385, 460, 459, 384), (383, 458, 460, 385), (381, 462, 461, 380), (382, 463, 462, 381), (380, 461, 463, 382), (378, 465, 464, 377), (379, 466, 465, 378), (377, 464, 466, 379), (375, 468, 467, 374), (376, 469, 468, 375), (374, 467, 469, 376), (372, 471, 470, 371), (373, 472, 471, 372), (371, 470, 472, 373), (369, 474, 473, 368), (370, 475, 474, 369), (368, 473, 475, 370), (366, 477, 476, 365), (367, 478, 477, 366), (365, 476, 478, 367), (363, 480, 479, 362), (364, 481, 480, 363), (362, 479, 481, 364), (360, 483, 482, 359), (361, 484, 483, 360), (359, 482, 484, 361), (357, 486, 485, 356), (358, 487, 486, 357), (356, 485, 487, 358), (354, 489, 488, 353), (355, 490, 489, 354), (353, 488, 490, 355), (351, 492, 491, 350), (352, 493, 492, 351), (350, 491, 493, 352), (348, 495, 494, 347), (349, 496, 495, 348), (347, 494, 496, 349), (345, 498, 497, 344), (346, 499, 498, 345), (344, 497, 499, 346), (342, 501, 500, 341), (343, 502, 501, 342), (341, 500, 502, 343), (339, 504, 503, 338), (340, 505, 504, 339), (338, 503, 505, 340), (336, 507, 506, 335), (337, 508, 507, 336), (335, 506, 508, 337), (333, 510, 509, 332), (334, 511, 510, 333), (332, 509, 511, 334), (602, 509, 510), (513, 602, 510), (602, 512, 509), (603, 510, 511), (514, 603, 511), (603, 513, 510), (604, 511, 509), (512, 604, 509), (604, 514, 511), (604, 512, 602), (602, 603, 604), (514, 604, 603), (603, 602, 513), (605, 506, 507), (516, 605, 507), (605, 515, 506), (606, 507, 508), (517, 606, 508), (606, 516, 507), (607, 508, 506), (515, 607, 506), (607, 517, 508), (607, 515, 605), (605, 606, 607), (517, 607, 606), (606, 605, 516), (608, 503, 504), (519, 608, 504), (608, 518, 503), (609, 504, 505), (520, 609, 505), (609, 519, 504), (610, 505, 503), (518, 610, 503), (610, 520, 505), (610, 518, 608), (608, 609, 610), (520, 610, 609), (609, 608, 519), (611, 500, 501), (522, 611, 501), (611, 521, 500), (612, 501, 502), (523, 612, 502), (612, 522, 501), (613, 502, 500), (521, 613, 500), (613, 523, 502), (613, 521, 611), (611, 612, 613), (523, 613, 612), (612, 611, 522), (614, 497, 498), (525, 614, 498), (614, 524, 497), (615, 498, 499), (526, 615, 499), (615, 525, 498), (616, 499, 497), (524, 616, 497), (616, 526, 499), (616, 524, 614), (614, 615, 616), (526, 616, 615), (615, 614, 525), (617, 494, 495), (528, 617, 495), (617, 527, 494), (618, 495, 496), (529, 618, 496), (618, 528, 495), (619, 496, 494), (527, 619, 494), (619, 529, 496), (619, 527, 617), (617, 618, 619), (529, 619, 618), (618, 617, 528), (620, 491, 492), (531, 620, 492), (620, 530, 491), (621, 492, 493), (532, 621, 493), (621, 531, 492), (622, 493, 491), (530, 622, 491), (622, 532, 493), (622, 530, 620), (620, 621, 622), (532, 622, 621), (621, 620, 531), (623, 488, 489), (534, 623, 489), (623, 533, 488), (624, 489, 490), (535, 624, 490), (624, 534, 489), (625, 490, 488), (533, 625, 488), (625, 535, 490), (625, 533, 623), (623, 624, 625), (535, 625, 624), (624, 623, 534), (626, 485, 486), (537, 626, 486), (626, 536, 485), (627, 486, 487), (538, 627, 487), (627, 537, 486), (628, 487, 485), (536, 628, 485), (628, 538, 487), (628, 536, 626), (626, 627, 628), (538, 628, 627), (627, 626, 537), (629, 482, 483), (540, 629, 483), (629, 539, 482), (630, 483, 484), (541, 630, 484), (630, 540, 483), (631, 484, 482), (539, 631, 482), (631, 541, 484), (631, 539, 629), (629, 630, 631), (541, 631, 630), (630, 629, 540), (632, 479, 480), (543, 632, 480), (632, 542, 479), (633, 480, 481), (544, 633, 481), (633, 543, 480), (634, 481, 479), (542, 634, 479), (634, 544, 481), (634, 542, 632), (632, 633, 634), (544, 634, 633), (633, 632, 543), (635, 476, 477), (546, 635, 477), (635, 545, 476), (636, 477, 478), (547, 636, 478), (636, 546, 477), (637, 478, 476), (545, 637, 476), (637, 547, 478), (637, 545, 635), (635, 636, 637), (547, 637, 636), (636, 635, 546), (638, 473, 474), (549, 638, 474), (638, 548, 473), (639, 474, 475), (550, 639, 475), (639, 549, 474), (640, 475, 473), (548, 640, 473), (640, 550, 475), (640, 548, 638), (638, 639, 640), (550, 640, 639), (639, 638, 549), (641, 470, 471), (552, 641, 471), (641, 551, 470), (642, 471, 472), (553, 642, 472), (642, 552, 471), (643, 472, 470), (551, 643, 470), (643, 553, 472), (643, 551, 641), (641, 642, 643), (553, 643, 642), (642, 641, 552), (644, 467, 468), (555, 644, 468), (644, 554, 467), (645, 468, 469), (556, 645, 469), (645, 555, 468), (646, 469, 467), (554, 646, 467), (646, 556, 469), (646, 554, 644), (644, 645, 646), (556, 646, 645), (645, 644, 555), (647, 464, 465), (558, 647, 465), (647, 557, 464), (648, 465, 466), (559, 648, 466), (648, 558, 465), (649, 466, 464), (557, 649, 464), (649, 559, 466), (649, 557, 647), (647, 648, 649), (559, 649, 648), (648, 647, 558), (650, 461, 462), (561, 650, 462), (650, 560, 461), (651, 462, 463), (562, 651, 463), (651, 561, 462), (652, 463, 461), (560, 652, 461), (652, 562, 463), (652, 560, 650), (650, 651, 652), (562, 652, 651), (651, 650, 561), (653, 458, 459), (564, 653, 459), (653, 563, 458), (654, 459, 460), (565, 654, 460), (654, 564, 459), (655, 460, 458), (563, 655, 458), (655, 565, 460), (655, 563, 653), (653, 654, 655), (565, 655, 654), (654, 653, 564), (656, 455, 456), (567, 656, 456), (656, 566, 455), (657, 456, 457), (568, 657, 457), (657, 567, 456), (658, 457, 455), (566, 658, 455), (658, 568, 457), (658, 566, 656), (656, 657, 658), (568, 658, 657), (657, 656, 567), (659, 452, 453), (570, 659, 453), (659, 569, 452), (660, 453, 454), (571, 660, 454), (660, 570, 453), (661, 454, 452), (569, 661, 452), (661, 571, 454), (661, 569, 659), (659, 660, 661), (571, 661, 660), (660, 659, 570), (662, 449, 450), (573, 662, 450), (662, 572, 449), (663, 450, 451), (574, 663, 451), (663, 573, 450), (664, 451, 449), (572, 664, 449), (664, 574, 451), (664, 572, 662), (662, 663, 664), (574, 664, 663), (663, 662, 573), (665, 446, 447), (576, 665, 447), (665, 575, 446), (666, 447, 448), (577, 666, 448), (666, 576, 447), (667, 448, 446), (575, 667, 446), (667, 577, 448), (667, 575, 665), (665, 666, 667), (577, 667, 666), (666, 665, 576), (668, 443, 444), (579, 668, 444), (668, 578, 443), (669, 444, 445), (580, 669, 445), (669, 579, 444), (670, 445, 443), (578, 670, 443), (670, 580, 445), (670, 578, 668), (668, 669, 670), (580, 670, 669), (669, 668, 579), (671, 440, 441), (582, 671, 441), (671, 581, 440), (672, 441, 442), (583, 672, 442), (672, 582, 441), (673, 442, 440), (581, 673, 440), (673, 583, 442), (673, 581, 671), (671, 672, 673), (583, 673, 672), (672, 671, 582), (674, 437, 438), (585, 674, 438), (674, 584, 437), (675, 438, 439), (586, 675, 439), (675, 585, 438), (676, 439, 437), (584, 676, 437), (676, 586, 439), (676, 584, 674), (674, 675, 676), (586, 676, 675), (675, 674, 585), (677, 434, 435), (588, 677, 435), (677, 587, 434), (678, 435, 436), (589, 678, 436), (678, 588, 435), (679, 436, 434), (587, 679, 434), (679, 589, 436), (679, 587, 677), (677, 678, 679), (589, 679, 678), (678, 677, 588), (680, 431, 432), (591, 680, 432), (680, 590, 431), (681, 432, 433), (592, 681, 433), (681, 591, 432), (682, 433, 431), (590, 682, 431), (682, 592, 433), (682, 590, 680), (680, 681, 682), (592, 682, 681), (681, 680, 591), (683, 428, 429), (594, 683, 429), (683, 593, 428), (684, 429, 430), (595, 684, 430), (684, 594, 429), (685, 430, 428), (593, 685, 428), (685, 595, 430), (685, 593, 683), (683, 684, 685), (595, 685, 684), (684, 683, 594), (686, 425, 426), (597, 686, 426), (686, 596, 425), (687, 426, 427), (598, 687, 427), (687, 597, 426), (688, 427, 425), (596, 688, 425), (688, 598, 427), (688, 596, 686), (686, 687, 688), (598, 688, 687), (687, 686, 597), (689, 422, 423), (600, 689, 423), (689, 599, 422), (690, 423, 424), (601, 690, 424), (690, 600, 423), (691, 424, 422), (599, 691, 422), (691, 601, 424), (691, 599, 689), (689, 690, 691), (601, 691, 690), (690, 689, 600)])
me_cylinder_015.polygons.foreach_set('material_index', [0, 0, 0, 0, 0, 0, 0, 0, 0, 0, 0, 0, 0, 0, 0, 0, 0, 0, 0, 0, 0, 0, 0, 0, 0, 0, 0, 0, 0, 0, 0, 0, 0, 0, 0, 0, 0, 0, 0, 0, 0, 0, 0, 0, 0, 0, 0, 0, 0, 0, 0, 0, 0, 0, 0, 0, 0, 0, 0, 0, 0, 0, 0, 0, 0, 0, 0, 0, 0, 0, 0, 0, 0, 0, 0, 0, 0, 0, 0, 0, 0, 0, 0, 0, 0, 0, 0, 0, 0, 0, 0, 0, 0, 0, 0, 0, 0, 0, 0, 0, 0, 0, 0, 0, 0, 0, 0, 0, 0, 0, 0, 0, 0, 0, 0, 0, 0, 0, 0, 0, 0, 0, 0, 0, 0, 0, 0, 0, 0, 0, 0, 0, 0, 0, 0, 0, 0, 0, 0, 0, 0, 0, 0, 0, 0, 0, 0, 0, 0, 0, 0, 0, 0, 0, 0, 0, 0, 0, 0, 0, 0, 0, 0, 0, 0, 0, 0, 0, 0, 0, 0, 0, 0, 0, 0, 0, 0, 0, 0, 0, 0, 0, 0, 0, 0, 0, 0, 0, 0, 0, 0, 0, 0, 0, 0, 0, 0, 0, 0, 0, 0, 0, 0, 0, 0, 0, 0, 0, 0, 0, 0, 0, 0, 0, 0, 0, 0, 0, 0, 0, 0, 0, 0, 0, 0, 0, 0, 0, 0, 0, 0, 0, 0, 0, 0, 0, 0, 0, 0, 0, 0, 0, 0, 0, 0, 0, 0, 0, 0, 0, 0, 0, 0, 0, 0, 0, 0, 0, 0, 0, 0, 0, 0, 0, 0, 0, 0, 0, 0, 0, 0, 0, 0, 0, 0, 0, 0, 0, 0, 0, 0, 0, 0, 0, 0, 0, 0, 0, 0, 0, 0, 0, 0, 0, 0, 0, 0, 0, 0, 0, 0, 0, 0, 0, 0, 0, 0, 0, 0, 0, 0, 0, 0, 0, 0, 0, 0, 0, 0, 0, 0, 0, 0, 0, 0, 0, 0, 0, 0, 0, 0, 0, 0, 0, 0, 0, 0, 0, 0, 0, 0, 0, 0, 0, 0, 0, 0, 0, 0, 0, 0, 0, 0, 0, 0, 0, 0, 0, 0, 0, 0, 0, 0, 0, 0, 0, 0, 0, 0, 0, 0, 0, 0, 0, 0, 0, 0, 0, 0, 0, 0, 0, 0, 0, 0, 0, 0, 0, 0, 0, 0, 0, 0, 0, 0, 0, 0, 0, 0, 0, 0, 0, 0, 0, 0, 0, 0, 0, 0, 0, 0, 0, 0, 0, 0, 0, 0, 0, 0, 0, 0, 0, 0, 0, 0, 0, 0, 0, 0, 0, 0, 0, 0, 0, 0, 0, 0, 0, 0, 0, 0, 0, 0, 0, 0, 0, 0, 0, 0, 0, 0, 0, 0, 0, 0, 0, 0, 0, 0, 0, 0, 0, 0, 0, 0, 0, 0, 0, 0, 0, 0, 0, 0, 0, 0, 0, 0, 0, 0, 0, 0, 0, 0, 0, 0, 0, 0, 0, 0, 0, 0, 0, 0, 0, 0, 0, 0, 0, 0, 0, 0, 0, 0, 0, 0, 0, 0, 0, 0, 0, 0, 0, 0, 0, 0, 0, 0, 0, 0, 1, 1, 1, 1, 0, 0, 0, 0, 0, 0, 0, 0, 0, 1, 1, 1, 1, 0, 0, 0, 0, 0, 0, 0, 0, 0, 1, 1, 1, 1, 0, 0, 0, 0, 0, 0, 0, 0, 0, 1, 1, 1, 1, 0, 0, 0, 0, 0, 0, 0, 0, 0, 1, 1, 1, 1, 0, 0, 0, 0, 0, 0, 0, 0, 0, 1, 1, 1, 1, 0, 0, 0, 0, 0, 0, 0, 0, 0, 1, 1, 1, 1, 0, 0, 0, 0, 0, 0, 0, 0, 0, 1, 1, 1, 1, 0, 0, 0, 0, 0, 0, 0, 0, 0, 1, 1, 1, 1, 0, 0, 0, 0, 0, 0, 0, 0, 0, 1, 1, 1, 1, 0, 0, 0, 0, 0, 0, 0, 0, 0, 1, 1, 1, 1, 0, 0, 0, 0, 0, 0, 0, 0, 0, 1, 1, 1, 1, 0, 0, 0, 0, 0, 0, 0, 0, 0, 1, 1, 1, 1, 0, 0, 0, 0, 0, 0, 0, 0, 0, 1, 1, 1, 1, 0, 0, 0, 0, 0, 0, 0, 0, 0, 1, 1, 1, 1, 0, 0, 0, 0, 0, 0, 0, 0, 0, 1, 1, 1, 1, 0, 0, 0, 0, 0, 0, 0, 0, 0, 1, 1, 1, 1, 0, 0, 0, 0, 0, 0, 0, 0, 0, 1, 0, 0, 0, 0, 0, 0, 0, 0, 0, 0, 0, 0, 1, 0, 0, 0, 0, 0, 0, 0, 0, 0, 0, 0, 0, 1, 0, 0, 0, 0, 0, 0, 0, 0, 0, 0, 0, 0, 1, 0, 0, 0, 0, 0, 0, 0, 0, 0, 0, 0, 0, 1, 0, 0, 0, 0, 0, 0, 0, 0, 0, 0, 0, 0, 1, 1, 0, 1, 0, 0, 0, 0, 0, 0, 0, 0, 0, 1, 1, 1, 1, 0, 0, 0, 0, 0, 0, 0, 0, 0, 1, 1, 1, 1, 0, 0, 0, 0, 0, 0, 0, 0, 0, 1, 1, 1, 1, 0, 0, 0, 0, 0, 0, 0, 0, 0, 1, 1, 1, 1, 0, 0, 0, 0, 0, 0, 0, 0, 0, 1, 1, 1, 1, 0, 0, 0, 0, 0, 0, 0, 0, 0, 1, 1, 1, 1, 0, 0, 0, 0, 0, 0, 0, 0, 0, 1, 1, 1, 1])
me_cylinder_015.materials.append(mat_material_015)
me_cylinder_015.materials.append(mat_material_001)
me_cylinder_015.use_remesh_preserve_volume = False
me_cylinder_015.use_remesh_preserve_attributes = False
me_cylinder_015.use_mirror_vertex_groups = False
me_cylinder_015.update()
me_cube_010 = bpy.data.meshes.new('Cube.010')
me_cube_010.from_pydata([(4.427, 1.015, 3.331), (4.427, -0.9848, 3.331), (2.427, -0.9848, 3.331), (2.427, 1.015, 3.331), (4.427, 1.015, 5.331), (4.427, -0.9848, 5.331), (2.427, -0.9848, 5.331), (2.427, 1.015, 5.331), (3.427, -0.9848, 3.331), (4.427, 0.01518, 3.331), (3.427, 1.015, 3.331), (2.427, 0.01518, 3.331), (3.427, -0.9848, 5.331), (3.427, 1.015, 5.331), (4.427, -0.9848, 4.331), (4.427, 1.015, 4.331), (2.427, -0.9848, 4.331), (2.427, 1.015, 4.331), (3.427, 0.01518, 3.331), (3.427, -0.9848, 4.331), (3.427, 1.015, 4.331), (3.927, -0.9848, 3.331), (2.927, -0.9848, 3.331), (4.427, 0.2297, 3.331), (4.427, -0.4848, 3.331), (3.927, 1.015, 3.331), (2.927, 1.015, 3.331), (2.427, -0.4848, 3.331), (2.427, 0.2297, 3.331), (9.738, 0.2297, 5.331), (9.738, -0.1837, 5.331), (3.927, -0.9848, 5.331), (2.927, -0.9848, 5.331), (7.738, -0.1837, 5.331), (7.738, 0.2297, 5.331), (3.927, 1.015, 5.331), (2.927, 1.015, 5.331), (4.427, -0.9848, 3.831), (4.427, -0.9848, 4.831), (4.427, 1.015, 3.831), (4.427, 1.015, 4.831), (2.427, -0.9848, 3.831), (2.427, -0.9848, 4.831), (2.427, 1.015, 3.831), (2.427, 1.015, 4.831), (3.427, -0.4848, 3.331), (3.927, 0.01518, 3.331), (3.427, 0.2297, 3.331), (2.927, 0.01518, 3.331), (8.738, 0.2297, 5.331), (8.738, -0.1837, 5.331), (9.738, 0.2297, 4.331), (9.738, 0.01518, 4.092), (9.738, -0.1837, 4.331), (3.427, -0.9848, 4.831), (3.927, -0.9848, 4.331), (3.427, -0.9848, 3.831), (2.927, -0.9848, 4.331), (7.738, -0.1837, 4.331), (7.738, 0.01518, 4.092), (7.738, 0.2297, 4.331), (3.427, 1.015, 3.831), (3.927, 1.015, 4.331), (3.427, 1.015, 4.831), (2.927, 1.015, 4.331), (3.927, -0.4848, 3.331), (3.927, 0.2297, 3.331), (2.927, -0.4848, 3.331), (2.927, 0.2297, 3.331), (8.238, 0.2297, 5.331), (9.238, 0.2297, 5.331), (8.238, -0.1837, 5.331), (9.238, -0.1837, 5.331), (9.738, 0.2297, 4.831), (9.738, 0.2297, 4.092), (9.738, -0.1837, 4.831), (9.738, -0.1837, 4.092), (3.927, -0.9848, 4.831), (3.927, -0.9848, 3.831), (2.927, -0.9848, 4.831), (2.927, -0.9848, 3.831), (7.738, -0.1837, 4.831), (7.738, -0.1837, 4.092), (7.738, 0.2297, 4.831), (7.738, 0.2297, 4.092), (3.927, 1.015, 3.831), (3.927, 1.015, 4.831), (2.927, 1.015, 3.831), (2.927, 1.015, 4.831), (7.738, 0.2297, 4.092), (7.738, 0.2297, 4.831), (7.738, -0.1837, 4.092), (7.738, -0.1837, 4.831), (9.738, -0.1837, 4.092), (9.738, -0.1837, 4.831), (9.738, 0.2297, 4.092), (9.738, 0.2297, 4.831), (9.238, -0.1837, 5.331), (8.238, -0.1837, 5.331), (9.238, 0.2297, 5.331), (8.238, 0.2297, 5.331), (7.738, 0.2297, 4.331), (7.738, 0.01518, 4.092), (7.738, -0.1837, 4.331), (9.738, -0.1837, 4.331), (9.738, 0.01518, 4.092), (9.738, 0.2297, 4.331), (8.738, -0.1837, 5.331), (8.738, 0.2297, 5.331), (7.738, 0.2297, 5.331), (7.738, -0.1837, 5.331), (9.738, -0.1837, 5.331), (9.738, 0.2297, 5.331)], [], [(24, 1, 21, 65), (9, 24, 65, 46), (65, 21, 8, 45), (46, 65, 45, 18), (23, 9, 46, 66), (0, 23, 66, 25), (66, 46, 18, 47), (25, 66, 47, 10), (45, 8, 22, 67), (18, 45, 67, 48), (67, 22, 2, 27), (48, 67, 27, 11), (47, 18, 48, 68), (10, 47, 68, 26), (68, 48, 11, 28), (26, 68, 28, 3), (36, 7, 34, 69), (13, 36, 69, 49), (35, 13, 49, 70), (4, 35, 70, 29), (71, 33, 6, 32), (50, 71, 32, 12), (72, 50, 12, 31), (30, 72, 31, 5), (40, 4, 29, 73), (15, 40, 73, 51), (39, 15, 51, 74), (0, 39, 74, 23), (23, 74, 52, 9), (75, 30, 5, 38), (53, 75, 38, 14), (9, 52, 76, 24), (76, 53, 14, 37), (24, 76, 37, 1), (38, 5, 31, 77), (14, 38, 77, 55), (77, 31, 12, 54), (55, 77, 54, 19), (37, 14, 55, 78), (1, 37, 78, 21), (78, 55, 19, 56), (21, 78, 56, 8), (54, 12, 32, 79), (19, 54, 79, 57), (79, 32, 6, 42), (57, 79, 42, 16), (56, 19, 57, 80), (8, 56, 80, 22), (80, 57, 16, 41), (22, 80, 41, 2), (42, 6, 33, 81), (16, 42, 81, 58), (41, 16, 58, 82), (2, 41, 82, 27), (27, 82, 59, 11), (83, 34, 7, 44), (60, 83, 44, 17), (11, 59, 84, 28), (84, 60, 17, 43), (28, 84, 43, 3), (39, 0, 25, 85), (15, 39, 85, 62), (85, 25, 10, 61), (62, 85, 61, 20), (40, 15, 62, 86), (4, 40, 86, 35), (86, 62, 20, 63), (35, 86, 63, 13), (61, 10, 26, 87), (20, 61, 87, 64), (87, 26, 3, 43), (64, 87, 43, 17), (63, 20, 64, 88), (13, 63, 88, 36), (88, 64, 17, 44), (36, 88, 44, 7), (84, 59, 102, 89), (60, 84, 89, 101), (83, 60, 101, 90), (34, 83, 90, 109), (59, 82, 91, 102), (82, 58, 103, 91), (58, 81, 92, 103), (81, 33, 110, 92), (76, 52, 105, 93), (53, 76, 93, 104), (75, 53, 104, 94), (30, 75, 94, 111), (52, 74, 95, 105), (74, 51, 106, 95), (51, 73, 96, 106), (73, 29, 112, 96), (72, 30, 111, 97), (50, 72, 97, 107), (71, 50, 107, 98), (33, 71, 98, 110), (29, 70, 99, 112), (70, 49, 108, 99), (49, 69, 100, 108), (69, 34, 109, 100)])
me_cube_010.materials.append(mat_material_010)
me_cube_010.use_remesh_preserve_volume = False
me_cube_010.use_remesh_preserve_attributes = False
me_cube_010.use_mirror_vertex_groups = False
me_cube_010.update()
me_cylinder_014 = bpy.data.meshes.new('Cylinder.014')
me_cylinder_014.from_pydata([(0.6001, 1.005, 3.193), (0.7672, 0.8019, 3.193), (0.8913, 0.5696, 3.193), (0.9678, 0.3176, 3.193), (0.9936, 0.05552, 3.193), (0.9678, -0.2066, 3.193), (0.8913, -0.4586, 3.193), (0.7672, -0.6908, 3.193), (0.6001, -0.8944, 3.193), (0.3966, -1.061, 3.193), (0.1643, -1.186, 3.193), (-0.08772, -1.262, 3.193), (-0.3498, -1.288, 3.193), (-0.6119, -1.262, 3.193), (-0.8639, -1.186, 3.193), (-1.096, -1.061, 3.193), (-1.3, -0.8944, 3.193), (-1.467, -0.6908, 3.193), (-1.591, -0.4586, 3.193), (-1.667, -0.2066, 3.193), (-1.693, 0.05552, 3.193), (-1.667, 0.3176, 3.193), (-1.591, 0.5696, 3.193), (-1.467, 0.8019, 3.193), (-1.3, 1.005, 3.193), (-1.096, 1.173, 3.193), (-0.8639, 1.297, 3.193), (-0.6119, 1.373, 3.193), (-0.3498, 1.399, 3.193), (-0.08772, 1.373, 3.193), (0.1643, 1.297, 3.193), (0.3966, 1.173, 3.193), (0.3573, 0.7626, 5.193), (0.4817, 0.6111, 5.193), (0.5741, 0.4382, 5.193), (0.631, 0.2506, 5.193), (0.6502, 0.05552, 5.193), (0.631, -0.1396, 5.193), (0.5741, -0.3272, 5.193), (0.4817, -0.5001, 5.193), (0.3573, -0.6516, 5.193), (0.2058, -0.7759, 5.193), (0.03287, -0.8684, 5.193), (-0.1547, -0.9253, 5.193), (-0.3498, -0.9445, 5.193), (-0.5449, -0.9253, 5.193), (-0.7325, -0.8684, 5.193), (-0.9054, -0.7759, 5.193), (-1.057, -0.6516, 5.193), (-1.181, -0.5001, 5.193), (-1.274, -0.3272, 5.193), (-1.331, -0.1396, 5.193), (-1.35, 0.05552, 5.193), (-1.331, 0.2506, 5.193), (-1.274, 0.4382, 5.193), (-1.181, 0.6111, 5.193), (-1.057, 0.7626, 5.193), (-0.9054, 0.887, 5.193), (-0.7325, 0.9794, 5.193), (-0.5449, 1.036, 5.193), (-0.3498, 1.056, 5.193), (-0.1547, 1.036, 5.193), (0.03286, 0.9794, 5.193), (0.2058, 0.887, 5.193), (-0.3498, 0.05552, 3.193), (-0.07836, 0.4618, 5.193), (-0.1628, 0.5069, 5.193), (-0.2545, 0.5347, 5.193), (-0.3498, 0.5441, 5.193), (-0.4451, 0.5347, 5.193), (-0.5368, 0.5069, 5.193), (-0.6213, 0.4618, 5.193), (-0.6953, 0.401, 5.193), (-0.7561, 0.327, 5.193), (-0.8012, 0.2425, 5.193), (-0.829, 0.1508, 5.193), (-0.8384, 0.05552, 5.193), (-0.829, -0.0398, 5.193), (-0.8012, -0.1315, 5.193), (-0.7561, -0.2159, 5.193), (-0.6953, -0.29, 5.193), (-0.6213, -0.3507, 5.193), (-0.5368, -0.3959, 5.193), (-0.4451, -0.4237, 5.193), (-0.3498, -0.4331, 5.193), (-0.2545, -0.4237, 5.193), (-0.1628, -0.3959, 5.193), (-0.07836, -0.3507, 5.193), (-0.004316, -0.29, 5.193), (0.05645, -0.2159, 5.193), (0.1016, -0.1315, 5.193), (0.1294, -0.0398, 5.193), (0.1388, 0.05552, 5.193), (0.1294, 0.1508, 5.193), (0.1016, 0.2425, 5.193), (0.05645, 0.327, 5.193), (-0.004315, 0.401, 5.193), (-0.004315, 0.401, 7.353), (0.05645, 0.327, 7.353), (0.1016, 0.2425, 7.353), (0.1294, 0.1508, 7.353), (0.1388, 0.05552, 7.353), (0.1294, -0.0398, 7.353), (0.1016, -0.1315, 7.353), (0.05645, -0.2159, 7.353), (-0.004316, -0.29, 7.353), (-0.07836, -0.3507, 7.353), (-0.1628, -0.3959, 7.353), (-0.2545, -0.4237, 7.353), (-0.3498, -0.4331, 7.353), (-0.4451, -0.4237, 7.353), (-0.5368, -0.3959, 7.353), (-0.6213, -0.3507, 7.353), (-0.6953, -0.29, 7.353), (-0.7561, -0.2159, 7.353), (-0.8012, -0.1315, 7.353), (-0.829, -0.0398, 7.353), (-0.8384, 0.05552, 7.353), (-0.829, 0.1508, 7.353), (-0.8012, 0.2425, 7.353), (-0.7561, 0.327, 7.353), (-0.6953, 0.401, 7.353), (-0.6213, 0.4618, 7.353), (-0.5368, 0.5069, 7.353), (-0.4451, 0.5347, 7.353), (-0.3498, 0.5441, 7.353), (-0.2545, 0.5347, 7.353), (-0.1628, 0.5069, 7.353), (-0.07836, 0.4618, 7.353), (0.1427, 0.7927, 7.353), (-0.01055, 0.8746, 7.353), (-0.1769, 0.925, 7.353), (-0.3498, 0.9421, 7.353), (-0.5228, 0.925, 7.353), (-0.6891, 0.8746, 7.353), (-0.8424, 0.7927, 7.353), (-0.9767, 0.6824, 7.353), (-1.087, 0.5481, 7.353), (-1.169, 0.3948, 7.353), (-1.219, 0.2285, 7.353), (-1.236, 0.05552, 7.353), (-1.219, -0.1174, 7.353), (-1.169, -0.2837, 7.353), (-1.087, -0.437, 7.353), (-0.9767, -0.5714, 7.353), (-0.8423, -0.6816, 7.353), (-0.6891, -0.7635, 7.353), (-0.5228, -0.814, 7.353), (-0.3498, -0.831, 7.353), (-0.1769, -0.814, 7.353), (-0.01055, -0.7635, 7.353), (0.1427, -0.6816, 7.353), (0.2771, -0.5714, 7.353), (0.3873, -0.437, 7.353), (0.4692, -0.2837, 7.353), (0.5197, -0.1174, 7.353), (0.5367, 0.05552, 7.353), (0.5197, 0.2285, 7.353), (0.4693, 0.3948, 7.353), (0.3873, 0.5481, 7.353), (0.2771, 0.6824, 7.353), (0.2771, 0.6824, 8.467), (0.3873, 0.5481, 8.467), (0.4693, 0.3948, 8.467), (0.5197, 0.2285, 8.467), (0.5367, 0.05552, 8.467), (0.5197, -0.1174, 8.467), (0.4692, -0.2837, 8.467), (0.3873, -0.437, 8.467), (0.2771, -0.5714, 8.467), (0.1427, -0.6816, 8.467), (-0.01055, -0.7635, 8.467), (-0.1769, -0.814, 8.467), (-0.3498, -0.831, 8.467), (-0.5228, -0.814, 8.467), (-0.6891, -0.7635, 8.467), (-0.8423, -0.6816, 8.467), (-0.9767, -0.5714, 8.467), (-1.087, -0.437, 8.467), (-1.169, -0.2837, 8.467), (-1.219, -0.1174, 8.467), (-1.236, 0.05552, 8.467), (-1.219, 0.2285, 8.467), (-1.169, 0.3948, 8.467), (-1.087, 0.5481, 8.467), (-0.9767, 0.6824, 8.467), (-0.8424, 0.7927, 8.467), (-0.6891, 0.8746, 8.467), (-0.5228, 0.925, 8.467), (-0.3498, 0.9421, 8.467), (-0.1769, 0.925, 8.467), (-0.01055, 0.8746, 8.467), (0.1427, 0.7927, 8.467), (-0.3498, 0.05552, 8.467)], [], [(64, 0, 1), (64, 1, 2), (64, 2, 3), (64, 3, 4), (64, 4, 5), (64, 5, 6), (64, 6, 7), (64, 7, 8), (64, 8, 9), (64, 9, 10), (64, 10, 11), (64, 11, 12), (64, 12, 13), (64, 13, 14), (64, 14, 15), (64, 15, 16), (64, 16, 17), (64, 17, 18), (64, 18, 19), (64, 19, 20), (64, 20, 21), (64, 21, 22), (64, 22, 23), (64, 23, 24), (64, 24, 25), (64, 25, 26), (64, 26, 27), (64, 27, 28), (64, 28, 29), (64, 29, 30), (64, 30, 31), (31, 0, 64), (0, 32, 33, 1), (1, 33, 34, 2), (2, 34, 35, 3), (3, 35, 36, 4), (4, 36, 37, 5), (5, 37, 38, 6), (6, 38, 39, 7), (7, 39, 40, 8), (8, 40, 41, 9), (9, 41, 42, 10), (10, 42, 43, 11), (11, 43, 44, 12), (12, 44, 45, 13), (13, 45, 46, 14), (14, 46, 47, 15), (15, 47, 48, 16), (16, 48, 49, 17), (17, 49, 50, 18), (18, 50, 51, 19), (19, 51, 52, 20), (20, 52, 53, 21), (21, 53, 54, 22), (22, 54, 55, 23), (23, 55, 56, 24), (24, 56, 57, 25), (25, 57, 58, 26), (26, 58, 59, 27), (27, 59, 60, 28), (28, 60, 61, 29), (29, 61, 62, 30), (30, 62, 63, 31), (32, 0, 31, 63), (32, 63, 65, 96), (63, 62, 66, 65), (62, 61, 67, 66), (61, 60, 68, 67), (60, 59, 69, 68), (59, 58, 70, 69), (58, 57, 71, 70), (57, 56, 72, 71), (56, 55, 73, 72), (55, 54, 74, 73), (54, 53, 75, 74), (53, 52, 76, 75), (52, 51, 77, 76), (51, 50, 78, 77), (50, 49, 79, 78), (49, 48, 80, 79), (48, 47, 81, 80), (47, 46, 82, 81), (46, 45, 83, 82), (45, 44, 84, 83), (44, 43, 85, 84), (43, 42, 86, 85), (42, 41, 87, 86), (41, 40, 88, 87), (40, 39, 89, 88), (39, 38, 90, 89), (38, 37, 91, 90), (37, 36, 92, 91), (36, 35, 93, 92), (35, 34, 94, 93), (34, 33, 95, 94), (33, 32, 96, 95), (95, 96, 97, 98), (94, 95, 98, 99), (93, 94, 99, 100), (92, 93, 100, 101), (91, 92, 101, 102), (90, 91, 102, 103), (89, 90, 103, 104), (88, 89, 104, 105), (87, 88, 105, 106), (86, 87, 106, 107), (85, 86, 107, 108), (84, 85, 108, 109), (83, 84, 109, 110), (82, 83, 110, 111), (81, 82, 111, 112), (80, 81, 112, 113), (79, 80, 113, 114), (78, 79, 114, 115), (77, 78, 115, 116), (76, 77, 116, 117), (75, 76, 117, 118), (74, 75, 118, 119), (73, 74, 119, 120), (72, 73, 120, 121), (71, 72, 121, 122), (70, 71, 122, 123), (69, 70, 123, 124), (68, 69, 124, 125), (67, 68, 125, 126), (66, 67, 126, 127), (65, 66, 127, 128), (96, 65, 128, 97), (97, 128, 129, 160), (128, 127, 130, 129), (127, 126, 131, 130), (126, 125, 132, 131), (125, 124, 133, 132), (124, 123, 134, 133), (123, 122, 135, 134), (122, 121, 136, 135), (121, 120, 137, 136), (120, 119, 138, 137), (119, 118, 139, 138), (118, 117, 140, 139), (117, 116, 141, 140), (116, 115, 142, 141), (115, 114, 143, 142), (114, 113, 144, 143), (113, 112, 145, 144), (112, 111, 146, 145), (111, 110, 147, 146), (110, 109, 148, 147), (109, 108, 149, 148), (108, 107, 150, 149), (107, 106, 151, 150), (106, 105, 152, 151), (105, 104, 153, 152), (104, 103, 154, 153), (103, 102, 155, 154), (102, 101, 156, 155), (101, 100, 157, 156), (100, 99, 158, 157), (99, 98, 159, 158), (98, 97, 160, 159), (159, 160, 161, 162), (158, 159, 162, 163), (157, 158, 163, 164), (156, 157, 164, 165), (155, 156, 165, 166), (154, 155, 166, 167), (153, 154, 167, 168), (152, 153, 168, 169), (151, 152, 169, 170), (150, 151, 170, 171), (149, 150, 171, 172), (148, 149, 172, 173), (147, 148, 173, 174), (146, 147, 174, 175), (145, 146, 175, 176), (144, 145, 176, 177), (143, 144, 177, 178), (142, 143, 178, 179), (141, 142, 179, 180), (140, 141, 180, 181), (139, 140, 181, 182), (138, 139, 182, 183), (137, 138, 183, 184), (136, 137, 184, 185), (135, 136, 185, 186), (134, 135, 186, 187), (133, 134, 187, 188), (132, 133, 188, 189), (131, 132, 189, 190), (130, 131, 190, 191), (129, 130, 191, 192), (160, 129, 192, 161), (193, 162, 161), (193, 163, 162), (193, 164, 163), (193, 165, 164), (193, 166, 165), (193, 167, 166), (193, 168, 167), (193, 169, 168), (193, 170, 169), (193, 171, 170), (193, 172, 171), (193, 173, 172), (193, 174, 173), (193, 175, 174), (193, 176, 175), (193, 177, 176), (193, 178, 177), (193, 179, 178), (193, 180, 179), (193, 181, 180), (193, 182, 181), (193, 183, 182), (193, 184, 183), (193, 185, 184), (193, 186, 185), (193, 187, 186), (193, 188, 187), (193, 189, 188), (193, 190, 189), (193, 191, 190), (193, 192, 191), (193, 161, 192)])
me_cylinder_014.materials.append(mat_material)
me_cylinder_014.use_remesh_preserve_volume = False
me_cylinder_014.use_remesh_preserve_attributes = False
me_cylinder_014.use_mirror_vertex_groups = False
me_cylinder_014.update()
me_cube_008 = bpy.data.meshes.new('Cube.008')
me_cube_008.from_pydata([(2.243, 1.803, 0.2638), (2.243, -1.642, 0.2638), (-1.974, -1.642, 0.2638), (-1.974, 1.803, 0.2638), (1.643, 1.803, 2.264), (1.643, -1.642, 2.264), (-1.974, -1.642, 2.264), (-1.974, 1.803, 2.264), (-0.0148, -1.642, 0.2638), (2.243, 0.08048, 0.2638), (-0.0148, 1.803, 0.2638), (-1.974, 0.08048, 0.2638), (1.643, 0.08048, 2.264), (-0.0148, -1.642, 2.264), (-0.0148, 1.803, 2.264), (1.945, -1.642, 1.264), (1.945, 1.803, 1.264), (-1.974, -1.642, 1.264), (-1.974, 1.803, 1.264), (-0.0148, 0.08048, 0.2638), (-0.0148, -1.642, 1.264), (-0.0148, 1.803, 1.264), (0.9649, -1.642, 0.2638), (-0.9945, -1.642, 0.2638), (2.243, 0.9417, 0.2638), (2.243, -0.7808, 0.2638), (0.9649, 1.803, 0.2638), (-0.9945, 1.803, 0.2638), (-1.974, -0.7808, 0.2638), (-1.974, 0.9417, 0.2638), (1.643, 0.9417, 2.264), (1.643, -0.7808, 2.264), (0.9649, -1.642, 2.264), (-0.9945, -1.642, 2.264), (-1.974, -0.7808, 2.264), (-1.974, 0.9417, 2.264), (0.9649, 1.803, 2.264), (-0.9945, 1.803, 2.264), (2.143, -1.642, 0.7638), (1.743, -1.642, 1.764), (2.143, 1.803, 0.7638), (1.743, 1.803, 1.764), (-1.974, -1.642, 0.7638), (-1.974, -1.642, 1.764), (-1.974, 1.803, 0.7638), (-1.974, 1.803, 1.764), (-0.0148, -0.7808, 0.2638), (0.9649, 0.08048, 0.2638), (-0.0148, 0.9417, 0.2638), (-0.9945, 0.08048, 0.2638), (-0.0148, 0.9417, 2.264), (0.9649, 0.08047, 2.264), (-0.0148, -0.7808, 2.264), (1.743, 0.08048, 1.764), (1.945, 0.9417, 1.264), (2.143, 0.08048, 0.7638), (1.945, -0.7808, 1.264), (-0.0148, -1.642, 1.764), (0.9649, -1.642, 1.264), (-0.0148, -1.642, 0.7638), (-0.9945, -1.642, 1.264), (-1.974, -0.7808, 1.264), (-1.974, 0.9417, 1.264), (-0.0148, 1.803, 0.7638), (0.9649, 1.803, 1.264), (-0.0148, 1.803, 1.764), (-0.9945, 1.803, 1.264), (0.9649, -0.7808, 0.2638), (0.9649, 0.9417, 0.2638), (-0.9945, -0.7808, 0.2638), (-0.9945, 0.9417, 0.2638), (-0.9945, 0.9417, 2.264), (0.9649, 0.9417, 2.264), (-0.9945, -0.7808, 2.264), (0.9649, -0.7808, 2.264), (1.743, 0.9417, 1.764), (2.143, 0.9417, 0.7638), (1.743, -0.7808, 1.764), (2.143, -0.7808, 0.7638), (0.9649, -1.642, 1.764), (0.9649, -1.642, 0.7638), (-0.9945, -1.642, 1.764), (-0.9945, -1.642, 0.7638), (-1.974, -0.7808, 1.764), (-1.974, -0.7808, 0.7638), (-1.974, 0.9417, 1.764), (-1.974, 0.9417, 0.7638), (0.9649, 1.803, 0.7638), (0.9649, 1.803, 1.764), (-0.9945, 1.803, 0.7638), (-0.9945, 1.803, 1.764), (0.4751, -1.642, 0.2638), (1.455, -1.642, 0.2638), (-0.5047, -1.642, 0.2638), (-1.484, -1.642, 0.2638), (2.243, 1.372, 0.2638), (2.243, 0.5111, 0.2638), (2.243, -1.211, 0.2638), (2.243, -0.3501, 0.2638), (1.455, 1.803, 0.2638), (0.4751, 1.803, 0.2638), (-1.484, 1.803, 0.2638), (-0.5047, 1.803, 0.2638), (-1.974, -1.211, 0.2638), (-1.974, -0.3501, 0.2638), (-1.974, 1.372, 0.2638), (-1.974, 0.5111, 0.2638), (1.643, 1.372, 2.264), (1.643, 0.5111, 2.264), (1.643, -1.211, 2.264), (1.643, -0.3501, 2.264), (1.455, -1.642, 2.264), (0.4751, -1.642, 2.264), (-1.484, -1.642, 2.264), (-0.5047, -1.642, 2.264), (-1.974, -1.211, 2.264), (-1.974, 1.372, 2.264), (1.455, 1.803, 2.264), (0.4751, 1.803, 2.264), (-1.484, 1.803, 2.264), (-0.5047, 1.803, 2.264), (2.243, -1.642, 0.5138), (2.043, -1.642, 1.014), (1.743, -1.642, 2.014), (1.843, -1.642, 1.514), (2.043, 1.803, 1.014), (2.243, 1.803, 0.5138), (1.843, 1.803, 1.514), (1.743, 1.803, 2.014), (-1.974, -1.642, 1.014), (-1.974, -1.642, 0.5138), (-1.974, -1.642, 1.514), (-1.974, -1.642, 2.014), (-1.974, 1.803, 1.014), (-1.974, 1.803, 0.5138), (-1.974, 1.803, 1.514), (-1.974, 1.803, 2.014), (-0.0148, -0.3501, 0.2638), (-0.0148, -1.211, 0.2638), (0.4751, 0.08048, 0.2638), (1.455, 0.08048, 0.2638), (-0.0148, 0.5111, 0.2638), (-0.0148, 1.372, 0.2638), (-0.5047, 0.08048, 0.2638), (-1.484, 0.08048, 0.2638), (-0.0148, 1.372, 2.264), (1.455, 0.08047, 2.264), (-0.0148, -1.211, 2.264), (1.843, 0.08048, 1.514), (1.743, 0.08048, 2.014), (1.945, 1.372, 1.264), (1.945, 0.5111, 1.264), (2.043, 0.08048, 1.014), (2.243, 0.08048, 0.5138), (1.945, -0.3501, 1.264), (1.945, -1.211, 1.264), (-0.0148, -1.642, 1.514), (-0.0148, -1.642, 2.014), (0.4751, -1.642, 1.264), (1.455, -1.642, 1.264), (-0.0148, -1.642, 1.014), (-0.0148, -1.642, 0.5138), (-1.484, -1.642, 1.264), (-0.5047, -1.642, 1.264), (-1.974, -1.211, 1.264), (-1.974, 1.372, 1.264), (-0.0148, 1.803, 1.014), (-0.0148, 1.803, 0.5138), (1.455, 1.803, 1.264), (0.4751, 1.803, 1.264), (-0.0148, 1.803, 1.514), (-0.0148, 1.803, 2.014), (-1.484, 1.803, 1.264), (-0.5047, 1.803, 1.264), (0.9649, -1.211, 0.2638), (1.455, -0.7808, 0.2638), (0.9649, -0.3501, 0.2638), (0.4751, -0.7808, 0.2638), (0.9649, 0.5111, 0.2638), (1.455, 0.9417, 0.2638), (0.9649, 1.372, 0.2638), (0.4751, 0.9417, 0.2638), (-0.9945, -1.211, 0.2638), (-0.5047, -0.7808, 0.2638), (-0.9945, -0.3501, 0.2638), (-1.484, -0.7808, 0.2638), (-0.9945, 0.5111, 0.2638), (-0.5047, 0.9417, 0.2638), (-0.9945, 1.372, 0.2638), (-1.484, 0.9417, 0.2638), (-1.484, 0.9417, 2.264), (-0.9945, 1.372, 2.264), (-0.5047, 0.9417, 2.264), (0.4751, 0.9417, 2.264), (0.9649, 1.372, 2.264), (1.455, 0.9417, 2.264), (0.9649, 0.5111, 2.264), (-1.484, -0.7808, 2.264), (-0.5047, -0.7808, 2.264), (-0.9945, -1.211, 2.264), (0.4751, -0.7808, 2.264), (0.9649, -0.3501, 2.264), (1.455, -0.7808, 2.264), (0.9649, -1.211, 2.264), (1.743, 0.9417, 2.014), (1.743, 1.372, 1.764), (1.843, 0.9417, 1.514), (1.743, 0.5111, 1.764), (2.043, 0.9417, 1.014), (2.143, 1.372, 0.7638), (2.243, 0.9417, 0.5138), (2.143, 0.5111, 0.7638), (1.743, -0.7808, 2.014), (1.743, -0.3501, 1.764), (1.843, -0.7808, 1.514), (1.743, -1.211, 1.764), (2.043, -0.7808, 1.014), (2.143, -0.3501, 0.7638), (2.243, -0.7808, 0.5138), (2.143, -1.211, 0.7638), (0.9649, -1.642, 2.014), (1.455, -1.642, 1.764), (0.9649, -1.642, 1.514), (0.4751, -1.642, 1.764), (0.9649, -1.642, 1.014), (1.455, -1.642, 0.7638), (0.9649, -1.642, 0.5138), (0.4751, -1.642, 0.7638), (-0.9945, -1.642, 2.014), (-0.5047, -1.642, 1.764), (-0.9945, -1.642, 1.514), (-1.484, -1.642, 1.764), (-0.9945, -1.642, 1.014), (-0.5047, -1.642, 0.7638), (-0.9945, -1.642, 0.5138), (-1.484, -1.642, 0.7638), (-1.974, -0.7808, 2.014), (-1.974, -1.211, 1.764), (-1.974, -0.7808, 1.514), (-1.974, -0.7808, 1.014), (-1.974, -1.211, 0.7638), (-1.974, -0.7808, 0.5138), (-1.974, 0.9417, 2.014), (-1.974, 0.9417, 1.514), (-1.974, 1.372, 1.764), (-1.974, 0.9417, 1.014), (-1.974, 0.9417, 0.5138), (-1.974, 1.372, 0.7638), (0.9649, 1.803, 0.5138), (1.455, 1.803, 0.7638), (0.9649, 1.803, 1.014), (0.4751, 1.803, 0.7638), (0.9649, 1.803, 1.514), (1.455, 1.803, 1.764), (0.9649, 1.803, 2.014), (0.4751, 1.803, 1.764), (-0.9945, 1.803, 0.5138), (-0.5047, 1.803, 0.7638), (-0.9945, 1.803, 1.014), (-1.484, 1.803, 0.7638), (-0.9945, 1.803, 1.514), (-0.5047, 1.803, 1.764), (-0.9945, 1.803, 2.014), (-1.484, 1.803, 1.764), (1.455, -1.211, 0.2638), (1.455, -0.3501, 0.2638), (0.4751, -1.211, 0.2638), (0.4751, -0.3501, 0.2638), (1.455, 0.5111, 0.2638), (1.455, 1.372, 0.2638), (0.4751, 0.5111, 0.2638), (0.4751, 1.372, 0.2638), (-0.5047, -1.211, 0.2638), (-0.5047, -0.3501, 0.2638), (-1.484, -1.211, 0.2638), (-1.484, -0.3501, 0.2638), (-0.5047, 0.5111, 0.2638), (-0.5047, 1.372, 0.2638), (-1.484, 0.5111, 0.2638), (-1.484, 1.372, 0.2638), (-1.484, 1.372, 2.264), (-0.5047, 1.372, 2.264), (0.4751, 1.372, 2.264), (1.455, 1.372, 2.264), (1.455, 0.5111, 2.264), (-1.484, -1.211, 2.264), (-0.5047, -1.211, 2.264), (1.455, -0.3501, 2.264), (0.4751, -1.211, 2.264), (1.455, -1.211, 2.264), (1.743, 1.372, 2.014), (1.843, 1.372, 1.514), (1.743, 0.5111, 2.014), (1.843, 0.5111, 1.514), (2.043, 1.372, 1.014), (2.243, 1.372, 0.5138), (2.043, 0.5111, 1.014), (2.243, 0.5111, 0.5138), (1.743, -0.3501, 2.014), (1.843, -0.3501, 1.514), (1.743, -1.211, 2.014), (1.843, -1.211, 1.514), (2.043, -0.3501, 1.014), (2.243, -0.3501, 0.5138), (2.043, -1.211, 1.014), (2.243, -1.211, 0.5138), (1.455, -1.642, 2.014), (1.455, -1.642, 1.514), (0.4751, -1.642, 2.014), (0.4751, -1.642, 1.514), (1.455, -1.642, 1.014), (1.455, -1.642, 0.5138), (0.4751, -1.642, 1.014), (0.4751, -1.642, 0.5138), (-0.5047, -1.642, 2.014), (-0.5047, -1.642, 1.514), (-1.484, -1.642, 2.014), (-1.484, -1.642, 1.514), (-0.5047, -1.642, 1.014), (-0.5047, -1.642, 0.5138), (-1.484, -1.642, 1.014), (-1.484, -1.642, 0.5138), (-1.974, -1.211, 2.014), (-1.974, -1.211, 1.514), (-1.974, -1.211, 1.014), (-1.974, -1.211, 0.5138), (-1.974, 1.372, 2.014), (-1.974, 1.372, 1.514), (-1.974, 1.372, 1.014), (-1.974, 1.372, 0.5138), (1.455, 1.803, 0.5138), (1.455, 1.803, 1.014), (0.4751, 1.803, 0.5138), (0.4751, 1.803, 1.014), (1.455, 1.803, 1.514), (1.455, 1.803, 2.014), (0.4751, 1.803, 1.514), (0.4751, 1.803, 2.014), (-0.5047, 1.803, 0.5138), (-0.5047, 1.803, 1.014), (-1.484, 1.803, 0.5138), (-1.484, 1.803, 1.014), (-0.5047, 1.803, 1.514), (-0.5047, 1.803, 2.014), (-1.484, 1.803, 1.514), (-1.484, 1.803, 2.014), (-1.998, 0.5111, 0.2101), (-1.998, 0.5111, 0.7101), (-1.998, 0.5111, 1.21), (-1.998, 0.5111, 1.71), (-1.998, -0.3501, 0.2101), (-1.998, -0.3501, 0.7101), (-1.998, -0.3501, 1.21), (-1.998, -0.3501, 1.71), (0.451, -0.3501, 1.96), (-0.5287, -0.3501, 1.96), (-1.508, -0.3501, 1.96), (0.451, 0.5111, 1.96), (-0.5287, 0.5111, 1.96), (-1.508, 0.5111, 1.96), (-1.998, 0.9417, 0.2101), (-1.998, 0.5111, 0.4601), (-1.998, 0.9417, 0.7101), (-1.998, 0.9417, 1.21), (-1.998, 0.5111, 1.46), (-1.998, 0.9417, 1.71), (-1.998, -0.3501, 0.4601), (-1.998, -0.7808, 0.2101), (-1.998, -0.7808, 0.7101), (-1.998, -0.3501, 1.46), (-1.998, -0.7808, 1.21), (-1.998, -0.7808, 1.71), (0.9409, -0.3501, 1.96), (0.451, -0.7808, 1.96), (-0.5287, -0.7808, 1.96), (-1.019, -0.3501, 1.96), (-1.508, -0.7808, 1.96), (0.9409, 0.5111, 1.96), (0.451, 0.9417, 1.96), (-1.019, 0.5111, 1.96), (-0.5287, 0.9417, 1.96), (-1.508, 0.9417, 1.96), (-1.998, 0.5111, 0.9601), (-1.998, 0.08048, 0.2101), (-1.998, 0.08048, 0.7101), (-1.998, -0.3501, 0.9601), (-1.998, 0.08048, 1.71), (-1.998, 0.08048, 1.21), (-0.03887, -0.3501, 1.96), (0.451, 0.08047, 1.96), (-0.03886, 0.5111, 1.96), (-1.508, 0.08047, 1.96), (-0.5287, 0.08047, 1.96), (-1.998, 0.5111, 1.96), (-1.998, -0.3501, 1.96), (-1.998, 0.5111, -0.03993), (-1.998, -0.3501, -0.03993), (-1.998, 0.9417, 0.4601), (-1.998, 0.9417, 1.46), (-1.998, -0.7808, 0.4601), (-1.998, -0.7808, 1.46), (0.9409, -0.7808, 1.96), (-1.019, -0.7808, 1.96), (0.9409, 0.9417, 1.96), (-1.019, 0.9417, 1.96), (-1.998, 0.9417, 0.9601), (-1.998, 0.08048, 0.4601), (-1.998, -0.7808, 0.9601), (-1.998, 0.08048, 1.46), (-0.03887, -0.7808, 1.96), (0.9409, 0.08047, 1.96), (-0.03886, 0.9417, 1.96), (-1.019, 0.08047, 1.96), (-1.998, 0.9417, 1.96), (-1.998, -0.7808, 1.96), (-1.998, 0.9417, -0.03993), (-1.998, -0.7808, -0.03993), (-1.998, 0.08048, 0.9601), (-0.03887, 0.08047, 1.96), (-1.998, 0.08048, 1.96), (-1.998, 0.08048, -0.03993), (1.793, 0.08048, 1.014), (1.793, -0.3501, 1.014), (1.695, -0.3501, 1.264), (1.593, -0.3501, 1.514), (1.593, 0.08048, 1.514), (1.793, 0.5111, 1.014), (1.695, 0.5111, 1.264), (1.593, 0.5111, 1.514), (1.695, 0.08048, 1.264)], [], [(97, 1, 92, 264), (25, 97, 264, 175), (264, 92, 22, 174), (175, 264, 174, 67), (98, 25, 175, 265), (9, 98, 265, 140), (265, 175, 67, 176), (140, 265, 176, 47), (174, 22, 91, 266), (67, 174, 266, 177), (266, 91, 8, 138), (177, 266, 138, 46), (176, 67, 177, 267), (47, 176, 267, 139), (267, 177, 46, 137), (139, 267, 137, 19), (96, 9, 140, 268), (24, 96, 268, 179), (268, 140, 47, 178), (179, 268, 178, 68), (95, 24, 179, 269), (0, 95, 269, 99), (269, 179, 68, 180), (99, 269, 180, 26), (178, 47, 139, 270), (68, 178, 270, 181), (270, 139, 19, 141), (181, 270, 141, 48), (180, 68, 181, 271), (26, 180, 271, 100), (271, 181, 48, 142), (100, 271, 142, 10), (138, 8, 93, 272), (46, 138, 272, 183), (272, 93, 23, 182), (183, 272, 182, 69), (137, 46, 183, 273), (19, 137, 273, 143), (273, 183, 69, 184), (143, 273, 184, 49), (182, 23, 94, 274), (69, 182, 274, 185), (274, 94, 2, 103), (185, 274, 103, 28), (184, 69, 185, 275), (49, 184, 275, 144), (275, 185, 28, 104), (144, 275, 104, 11), (141, 19, 143, 276), (48, 141, 276, 187), (276, 143, 49, 186), (187, 276, 186, 70), (142, 48, 187, 277), (10, 142, 277, 102), (277, 187, 70, 188), (102, 277, 188, 27), (186, 49, 144, 278), (70, 186, 278, 189), (278, 144, 11, 106), (189, 278, 106, 29), (188, 70, 189, 279), (27, 188, 279, 101), (279, 189, 29, 105), (101, 279, 105, 3), (119, 7, 116, 280), (37, 119, 280, 191), (280, 116, 35, 190), (191, 280, 190, 71), (120, 37, 191, 281), (14, 120, 281, 145), (281, 191, 71, 192), (145, 281, 192, 50), (118, 14, 145, 282), (36, 118, 282, 194), (282, 145, 50, 193), (194, 282, 193, 72), (117, 36, 194, 283), (4, 117, 283, 107), (283, 194, 72, 195), (107, 283, 195, 30), (195, 72, 196, 284), (30, 195, 284, 108), (284, 196, 51, 146), (108, 284, 146, 12), (197, 34, 115, 285), (73, 197, 285, 199), (285, 115, 6, 113), (199, 285, 113, 33), (198, 73, 199, 286), (52, 198, 286, 147), (286, 199, 33, 114), (147, 286, 114, 13), (146, 51, 201, 287), (12, 146, 287, 110), (287, 201, 74, 202), (110, 287, 202, 31), (200, 52, 147, 288), (74, 200, 288, 203), (288, 147, 13, 112), (203, 288, 112, 32), (202, 74, 203, 289), (31, 202, 289, 109), (289, 203, 32, 111), (109, 289, 111, 5), (128, 4, 107, 290), (41, 128, 290, 205), (290, 107, 30, 204), (205, 290, 204, 75), (127, 41, 205, 291), (16, 127, 291, 150), (291, 205, 75, 206), (150, 291, 206, 54), (204, 30, 108, 292), (75, 204, 292, 207), (292, 108, 12, 149), (207, 292, 149, 53), (206, 75, 207, 293), (54, 206, 293, 151), (293, 207, 53, 148), (125, 16, 150, 294), (40, 125, 294, 209), (294, 150, 54, 208), (209, 294, 208, 76), (126, 40, 209, 295), (0, 126, 295, 95), (295, 209, 76, 210), (95, 295, 210, 24), (208, 54, 151, 296), (76, 208, 296, 211), (211, 296, 152, 55), (210, 76, 211, 297), (24, 210, 297, 96), (297, 211, 55, 153), (96, 297, 153, 9), (149, 12, 110, 298), (53, 149, 298, 213), (298, 110, 31, 212), (213, 298, 212, 77), (148, 53, 213, 299), (299, 213, 77, 214), (154, 299, 214, 56), (212, 31, 109, 300), (77, 212, 300, 215), (300, 109, 5, 123), (215, 300, 123, 39), (214, 77, 215, 301), (56, 214, 301, 155), (301, 215, 39, 124), (155, 301, 124, 15), (55, 152, 302, 217), (302, 154, 56, 216), (217, 302, 216, 78), (153, 55, 217, 303), (9, 153, 303, 98), (303, 217, 78, 218), (98, 303, 218, 25), (216, 56, 155, 304), (78, 216, 304, 219), (304, 155, 15, 122), (219, 304, 122, 38), (218, 78, 219, 305), (25, 218, 305, 97), (305, 219, 38, 121), (97, 305, 121, 1), (123, 5, 111, 306), (39, 123, 306, 221), (306, 111, 32, 220), (221, 306, 220, 79), (124, 39, 221, 307), (15, 124, 307, 159), (307, 221, 79, 222), (159, 307, 222, 58), (220, 32, 112, 308), (79, 220, 308, 223), (308, 112, 13, 157), (223, 308, 157, 57), (222, 79, 223, 309), (58, 222, 309, 158), (309, 223, 57, 156), (158, 309, 156, 20), (122, 15, 159, 310), (38, 122, 310, 225), (310, 159, 58, 224), (225, 310, 224, 80), (121, 38, 225, 311), (1, 121, 311, 92), (311, 225, 80, 226), (92, 311, 226, 22), (224, 58, 158, 312), (80, 224, 312, 227), (312, 158, 20, 160), (227, 312, 160, 59), (226, 80, 227, 313), (22, 226, 313, 91), (313, 227, 59, 161), (91, 313, 161, 8), (157, 13, 114, 314), (57, 157, 314, 229), (314, 114, 33, 228), (229, 314, 228, 81), (156, 57, 229, 315), (20, 156, 315, 163), (315, 229, 81, 230), (163, 315, 230, 60), (228, 33, 113, 316), (81, 228, 316, 231), (316, 113, 6, 132), (231, 316, 132, 43), (230, 81, 231, 317), (60, 230, 317, 162), (317, 231, 43, 131), (162, 317, 131, 17), (160, 20, 163, 318), (59, 160, 318, 233), (318, 163, 60, 232), (233, 318, 232, 82), (161, 59, 233, 319), (8, 161, 319, 93), (319, 233, 82, 234), (93, 319, 234, 23), (232, 60, 162, 320), (82, 232, 320, 235), (320, 162, 17, 129), (235, 320, 129, 42), (234, 82, 235, 321), (23, 234, 321, 94), (321, 235, 42, 130), (94, 321, 130, 2), (132, 6, 115, 322), (43, 132, 322, 237), (322, 115, 34, 236), (237, 322, 236, 83), (131, 43, 237, 323), (17, 131, 323, 164), (323, 237, 83, 238), (164, 323, 238, 61), (129, 17, 164, 324), (42, 129, 324, 240), (324, 164, 61, 239), (240, 324, 239, 84), (130, 42, 240, 325), (2, 130, 325, 103), (325, 240, 84, 241), (103, 325, 241, 28), (242, 35, 116, 326), (85, 242, 326, 244), (326, 116, 7, 136), (244, 326, 136, 45), (243, 85, 244, 327), (62, 243, 327, 165), (327, 244, 45, 135), (165, 327, 135, 18), (245, 62, 165, 328), (86, 245, 328, 247), (328, 165, 18, 133), (247, 328, 133, 44), (246, 86, 247, 329), (29, 246, 329, 105), (329, 247, 44, 134), (105, 329, 134, 3), (126, 0, 99, 330), (40, 126, 330, 249), (330, 99, 26, 248), (249, 330, 248, 87), (125, 40, 249, 331), (16, 125, 331, 168), (331, 249, 87, 250), (168, 331, 250, 64), (248, 26, 100, 332), (87, 248, 332, 251), (332, 100, 10, 167), (251, 332, 167, 63), (250, 87, 251, 333), (64, 250, 333, 169), (333, 251, 63, 166), (169, 333, 166, 21), (127, 16, 168, 334), (41, 127, 334, 253), (334, 168, 64, 252), (253, 334, 252, 88), (128, 41, 253, 335), (4, 128, 335, 117), (335, 253, 88, 254), (117, 335, 254, 36), (252, 64, 169, 336), (88, 252, 336, 255), (336, 169, 21, 170), (255, 336, 170, 65), (254, 88, 255, 337), (36, 254, 337, 118), (337, 255, 65, 171), (118, 337, 171, 14), (167, 10, 102, 338), (63, 167, 338, 257), (338, 102, 27, 256), (257, 338, 256, 89), (166, 63, 257, 339), (21, 166, 339, 173), (339, 257, 89, 258), (173, 339, 258, 66), (256, 27, 101, 340), (89, 256, 340, 259), (340, 101, 3, 134), (259, 340, 134, 44), (258, 89, 259, 341), (66, 258, 341, 172), (341, 259, 44, 133), (172, 341, 133, 18), (170, 21, 173, 342), (65, 170, 342, 261), (342, 173, 66, 260), (261, 342, 260, 90), (171, 65, 261, 343), (14, 171, 343, 120), (343, 261, 90, 262), (120, 343, 262, 37), (260, 66, 172, 344), (90, 260, 344, 263), (344, 172, 18, 135), (263, 344, 135, 45), (262, 90, 263, 345), (37, 262, 345, 119), (345, 263, 45, 136), (119, 345, 136, 7), (86, 246, 360, 397), (246, 29, 415, 360), (245, 86, 397, 362), (62, 245, 362, 405), (85, 243, 363, 398), (243, 62, 405, 363), (242, 85, 398, 365), (35, 242, 365, 413), (241, 84, 399, 367), (28, 241, 367, 416), (84, 239, 368, 399), (239, 61, 407, 368), (238, 83, 400, 370), (61, 238, 370, 407), (83, 236, 371, 400), (236, 34, 414, 371), (74, 201, 372, 401), (201, 51, 410, 372), (200, 74, 401, 373), (52, 200, 373, 409), (73, 198, 374, 402), (198, 52, 409, 374), (197, 73, 402, 376), (34, 197, 376, 414), (196, 72, 403, 377), (51, 196, 377, 410), (72, 193, 378, 403), (193, 50, 411, 378), (192, 71, 404, 380), (50, 192, 380, 411), (71, 190, 381, 404), (190, 35, 413, 381), (106, 11, 420, 395), (29, 106, 395, 415), (11, 104, 396, 420), (104, 28, 416, 396), (381, 413, 393, 359), (404, 381, 359, 379), (359, 393, 419, 391), (379, 359, 391, 412), (380, 404, 379, 358), (411, 380, 358, 390), (358, 379, 412, 392), (390, 358, 392, 418), (378, 411, 390, 357), (403, 378, 357, 377), (357, 390, 418, 389), (377, 357, 389, 410), (391, 419, 394, 356), (412, 391, 356, 375), (356, 394, 414, 376), (375, 356, 376, 402), (392, 412, 375, 355), (418, 392, 355, 388), (355, 375, 402, 374), (388, 355, 374, 409), (389, 418, 388, 354), (410, 389, 354, 372), (354, 388, 409, 373), (372, 354, 373, 401), (371, 414, 394, 353), (400, 371, 353, 369), (353, 394, 419, 386), (369, 353, 386, 408), (370, 400, 369, 352), (407, 370, 352, 385), (352, 369, 408, 387), (385, 352, 387, 417), (368, 407, 385, 351), (399, 368, 351, 366), (351, 385, 417, 384), (366, 351, 384, 406), (367, 399, 366, 350), (416, 367, 350, 396), (350, 366, 406, 383), (396, 350, 383, 420), (386, 419, 393, 349), (408, 386, 349, 364), (349, 393, 413, 365), (364, 349, 365, 398), (387, 408, 364, 348), (417, 387, 348, 382), (348, 364, 398, 363), (382, 348, 363, 405), (384, 417, 382, 347), (406, 384, 347, 361), (347, 382, 405, 362), (361, 347, 362, 397), (383, 406, 361, 346), (420, 383, 346, 395), (346, 361, 397, 360), (395, 346, 360, 415), (302, 152, 421, 422), (154, 302, 422, 423), (299, 154, 423, 424), (148, 299, 424, 425), (152, 296, 426, 421), (296, 151, 427, 426), (293, 148, 425, 428), (151, 293, 428, 427), (421, 429, 423, 422), (429, 425, 424, 423), (426, 427, 429, 421), (427, 428, 425, 429)])
me_cube_008.polygons.foreach_set('material_index', [0, 0, 0, 0, 0, 0, 0, 0, 0, 0, 0, 0, 0, 0, 0, 0, 0, 0, 0, 0, 0, 0, 0, 0, 0, 0, 0, 0, 0, 0, 0, 0, 0, 0, 0, 0, 0, 0, 0, 0, 0, 0, 0, 0, 0, 0, 0, 0, 0, 0, 0, 0, 0, 0, 0, 0, 0, 0, 0, 0, 0, 0, 0, 0, 0, 0, 0, 0, 0, 0, 0, 0, 0, 0, 0, 0, 0, 0, 0, 0, 0, 0, 0, 0, 0, 0, 0, 0, 0, 0, 0, 0, 0, 0, 0, 0, 0, 0, 0, 0, 0, 0, 0, 0, 0, 0, 0, 0, 0, 0, 0, 0, 0, 0, 0, 0, 0, 0, 0, 0, 0, 0, 0, 0, 0, 0, 0, 0, 0, 0, 0, 0, 0, 0, 0, 0, 0, 0, 0, 0, 0, 0, 0, 0, 0, 0, 0, 0, 0, 0, 0, 0, 0, 0, 0, 0, 0, 0, 0, 0, 0, 0, 0, 0, 0, 0, 0, 0, 0, 0, 0, 0, 0, 0, 0, 0, 0, 0, 0, 0, 0, 0, 0, 0, 0, 0, 0, 0, 0, 0, 0, 0, 0, 0, 0, 0, 0, 0, 0, 0, 0, 0, 0, 0, 0, 0, 0, 0, 0, 0, 0, 0, 0, 0, 0, 0, 0, 0, 0, 0, 0, 0, 0, 0, 0, 0, 0, 0, 0, 0, 0, 0, 0, 0, 0, 0, 0, 0, 0, 0, 0, 0, 0, 0, 0, 0, 0, 0, 0, 0, 0, 0, 0, 0, 0, 0, 0, 0, 0, 0, 0, 0, 0, 0, 0, 0, 0, 0, 0, 0, 0, 0, 0, 0, 0, 0, 0, 0, 0, 0, 0, 0, 0, 0, 0, 0, 0, 0, 0, 0, 0, 0, 0, 0, 0, 0, 0, 0, 0, 0, 0, 0, 0, 0, 0, 0, 0, 0, 0, 0, 0, 0, 0, 0, 0, 0, 0, 0, 0, 0, 0, 0, 0, 0, 0, 0, 0, 0, 0, 0, 0, 0, 0, 0, 0, 0, 0, 0, 0, 0, 0, 0, 0, 0, 0, 0, 0, 0, 0, 0, 0, 0, 0, 0, 0, 0, 0, 0, 0, 0, 0, 0, 0, 0, 0, 0, 0, 0, 0, 0, 0, 0, 0, 0, 0, 0, 0, 0, 0, 0, 0, 0, 0, 0, 0, 0, 0, 0, 0, 0, 0, 0, 0, 0, 0, 0, 0, 0, 0, 0, 0, 0, 0, 0, 0, 0, 0, 0, 0, 0, 0, 0, 0, 0, 0, 0, 1, 1, 1, 1, 1, 1, 1, 1, 1, 1, 1, 1])
me_cube_008.materials.append(mat_material_010)
me_cube_008.materials.append(None)
me_cube_008.use_remesh_preserve_volume = False
me_cube_008.use_remesh_preserve_attributes = False
me_cube_008.use_mirror_vertex_groups = False
me_cube_008.update()
me_cylinder = bpy.data.meshes.new('Cylinder')
me_cylinder.from_pydata([(2.184, 2.183, -1.0), (2.568, 1.716, -1.0), (2.853, 1.182, -1.0), (3.029, 0.6027, -1.0), (3.088, 0.0004804, -1.0), (3.029, -0.6018, -1.0), (2.853, -1.181, -1.0), (2.568, -1.715, -1.0), (2.184, -2.182, -1.0), (1.716, -2.566, -1.0), (1.182, -2.852, -1.0), (0.6033, -3.027, -1.0), (0.001006, -3.087, -1.0), (-0.6013, -3.027, -1.0), (-1.18, -2.852, -1.0), (-1.714, -2.566, -1.0), (-2.182, -2.182, -1.0), (-2.566, -1.715, -1.0), (-2.851, -1.181, -1.0), (-3.027, -0.6018, -1.0), (-3.086, 0.0004831, -1.0), (-3.027, 0.6028, -1.0), (-2.851, 1.182, -1.0), (-2.566, 1.716, -1.0), (-2.182, 2.183, -1.0), (-1.714, 2.567, -1.0), (-1.18, 2.853, -1.0), (-0.6013, 3.028, -1.0), (0.001012, 3.088, -1.0), (0.6033, 3.028, -1.0), (1.182, 2.853, -1.0), (1.716, 2.567, -1.0), (1.693, 1.693, 0.9995), (1.991, 1.33, 0.9995), (2.212, 0.9163, 0.9995), (2.348, 0.4673, 0.9995), (2.394, 0.0004771, 0.9995), (2.348, -0.4664, 0.9995), (2.212, -0.9153, 0.9995), (1.991, -1.329, 0.9995), (1.693, -1.692, 0.9995), (1.331, -1.989, 0.9995), (0.9168, -2.21, 0.9995), (0.4679, -2.347, 0.9995), (0.001012, -2.393, 0.9995), (-0.4658, -2.347, 0.9995), (-0.9148, -2.21, 0.9995), (-1.328, -1.989, 0.9995), (-1.691, -1.692, 0.9995), (-1.989, -1.329, 0.9995), (-2.21, -0.9153, 0.9995), (-2.346, -0.4664, 0.9995), (-2.392, 0.0004727, 0.9995), (-2.346, 0.4673, 0.9995), (-2.21, 0.9162, 0.9995), (-1.989, 1.33, 0.9995), (-1.691, 1.693, 0.9995), (-1.329, 1.99, 0.9995), (-0.9148, 2.211, 0.9995), (-0.4659, 2.348, 0.9995), (0.0009924, 2.394, 0.9995), (0.4678, 2.348, 0.9995), (0.9168, 2.211, 0.9995), (1.33, 1.99, 0.9995), (0.001007, 0.0004801, -1.0), (0.00101, 0.0004825, 0.9995)], [], [(64, 0, 1), (65, 33, 32), (64, 1, 2), (65, 34, 33), (64, 2, 3), (65, 35, 34), (64, 3, 4), (65, 36, 35), (64, 4, 5), (65, 37, 36), (64, 5, 6), (65, 38, 37), (64, 6, 7), (65, 39, 38), (64, 7, 8), (65, 40, 39), (64, 8, 9), (65, 41, 40), (64, 9, 10), (65, 42, 41), (64, 10, 11), (65, 43, 42), (64, 11, 12), (65, 44, 43), (64, 12, 13), (65, 45, 44), (64, 13, 14), (65, 46, 45), (64, 14, 15), (65, 47, 46), (64, 15, 16), (65, 48, 47), (64, 16, 17), (65, 49, 48), (64, 17, 18), (65, 50, 49), (64, 18, 19), (65, 51, 50), (64, 19, 20), (65, 52, 51), (64, 20, 21), (65, 53, 52), (64, 21, 22), (65, 54, 53), (64, 22, 23), (65, 55, 54), (64, 23, 24), (65, 56, 55), (64, 24, 25), (65, 57, 56), (64, 25, 26), (65, 58, 57), (64, 26, 27), (65, 59, 58), (64, 27, 28), (65, 60, 59), (64, 28, 29), (65, 61, 60), (64, 29, 30), (65, 62, 61), (64, 30, 31), (65, 63, 62), (31, 0, 64), (65, 32, 63), (0, 32, 33, 1), (1, 33, 34, 2), (2, 34, 35, 3), (3, 35, 36, 4), (4, 36, 37, 5), (5, 37, 38, 6), (6, 38, 39, 7), (7, 39, 40, 8), (8, 40, 41, 9), (9, 41, 42, 10), (10, 42, 43, 11), (11, 43, 44, 12), (12, 44, 45, 13), (13, 45, 46, 14), (14, 46, 47, 15), (15, 47, 48, 16), (16, 48, 49, 17), (17, 49, 50, 18), (18, 50, 51, 19), (19, 51, 52, 20), (20, 52, 53, 21), (21, 53, 54, 22), (22, 54, 55, 23), (23, 55, 56, 24), (24, 56, 57, 25), (25, 57, 58, 26), (26, 58, 59, 27), (27, 59, 60, 28), (28, 60, 61, 29), (29, 61, 62, 30), (30, 62, 63, 31), (32, 0, 31, 63)])
me_cylinder.materials.append(mat_material_010)
me_cylinder.use_remesh_preserve_volume = False
me_cylinder.use_remesh_preserve_attributes = False
me_cylinder.use_mirror_vertex_groups = False
me_cylinder.update()
me_cylinder_005 = bpy.data.meshes.new('Cylinder.005')
me_cylinder_005.from_pydata([(2.184, 2.183, -1.0), (2.568, 1.716, -1.0), (2.853, 1.182, -1.0), (3.029, 0.6027, -1.0), (3.088, 0.0004804, -1.0), (3.029, -0.6018, -1.0), (2.853, -1.181, -1.0), (2.568, -1.715, -1.0), (2.184, -2.182, -1.0), (1.716, -2.566, -1.0), (1.182, -2.852, -1.0), (0.6033, -3.027, -1.0), (0.001006, -3.087, -1.0), (-0.6013, -3.027, -1.0), (-1.18, -2.852, -1.0), (-1.714, -2.566, -1.0), (-2.182, -2.182, -1.0), (-2.566, -1.715, -1.0), (-2.851, -1.181, -1.0), (-3.027, -0.6018, -1.0), (-3.086, 0.0004831, -1.0), (-3.027, 0.6028, -1.0), (-2.851, 1.182, -1.0), (-2.566, 1.716, -1.0), (-2.182, 2.183, -1.0), (-1.714, 2.567, -1.0), (-1.18, 2.853, -1.0), (-0.6013, 3.028, -1.0), (0.001012, 3.088, -1.0), (0.6033, 3.028, -1.0), (1.182, 2.853, -1.0), (1.716, 2.567, -1.0), (1.693, 1.693, 0.9995), (1.991, 1.33, 0.9995), (2.212, 0.9163, 0.9995), (2.348, 0.4673, 0.9995), (2.394, 0.0004771, 0.9995), (2.348, -0.4664, 0.9995), (2.212, -0.9153, 0.9995), (1.991, -1.329, 0.9995), (1.693, -1.692, 0.9995), (1.331, -1.989, 0.9995), (0.9168, -2.21, 0.9995), (0.4679, -2.347, 0.9995), (0.001012, -2.393, 0.9995), (-0.4658, -2.347, 0.9995), (-0.9148, -2.21, 0.9995), (-1.328, -1.989, 0.9995), (-1.691, -1.692, 0.9995), (-1.989, -1.329, 0.9995), (-2.21, -0.9153, 0.9995), (-2.346, -0.4664, 0.9995), (-2.392, 0.0004727, 0.9995), (-2.346, 0.4673, 0.9995), (-2.21, 0.9162, 0.9995), (-1.989, 1.33, 0.9995), (-1.691, 1.693, 0.9995), (-1.329, 1.99, 0.9995), (-0.9148, 2.211, 0.9995), (-0.4659, 2.348, 0.9995), (0.0009924, 2.394, 0.9995), (0.4678, 2.348, 0.9995), (0.9168, 2.211, 0.9995), (1.33, 1.99, 0.9995), (0.001007, 0.0004801, -1.0), (0.00101, 0.0004825, 0.9995)], [], [(64, 0, 1), (65, 33, 32), (64, 1, 2), (65, 34, 33), (64, 2, 3), (65, 35, 34), (64, 3, 4), (65, 36, 35), (64, 4, 5), (65, 37, 36), (64, 5, 6), (65, 38, 37), (64, 6, 7), (65, 39, 38), (64, 7, 8), (65, 40, 39), (64, 8, 9), (65, 41, 40), (64, 9, 10), (65, 42, 41), (64, 10, 11), (65, 43, 42), (64, 11, 12), (65, 44, 43), (64, 12, 13), (65, 45, 44), (64, 13, 14), (65, 46, 45), (64, 14, 15), (65, 47, 46), (64, 15, 16), (65, 48, 47), (64, 16, 17), (65, 49, 48), (64, 17, 18), (65, 50, 49), (64, 18, 19), (65, 51, 50), (64, 19, 20), (65, 52, 51), (64, 20, 21), (65, 53, 52), (64, 21, 22), (65, 54, 53), (64, 22, 23), (65, 55, 54), (64, 23, 24), (65, 56, 55), (64, 24, 25), (65, 57, 56), (64, 25, 26), (65, 58, 57), (64, 26, 27), (65, 59, 58), (64, 27, 28), (65, 60, 59), (64, 28, 29), (65, 61, 60), (64, 29, 30), (65, 62, 61), (64, 30, 31), (65, 63, 62), (31, 0, 64), (65, 32, 63), (0, 32, 33, 1), (1, 33, 34, 2), (2, 34, 35, 3), (3, 35, 36, 4), (4, 36, 37, 5), (5, 37, 38, 6), (6, 38, 39, 7), (7, 39, 40, 8), (8, 40, 41, 9), (9, 41, 42, 10), (10, 42, 43, 11), (11, 43, 44, 12), (12, 44, 45, 13), (13, 45, 46, 14), (14, 46, 47, 15), (15, 47, 48, 16), (16, 48, 49, 17), (17, 49, 50, 18), (18, 50, 51, 19), (19, 51, 52, 20), (20, 52, 53, 21), (21, 53, 54, 22), (22, 54, 55, 23), (23, 55, 56, 24), (24, 56, 57, 25), (25, 57, 58, 26), (26, 58, 59, 27), (27, 59, 60, 28), (28, 60, 61, 29), (29, 61, 62, 30), (30, 62, 63, 31), (32, 0, 31, 63)])
me_cylinder_005.materials.append(mat_material_015)
me_cylinder_005.use_remesh_preserve_volume = False
me_cylinder_005.use_remesh_preserve_attributes = False
me_cylinder_005.use_mirror_vertex_groups = False
me_cylinder_005.update()

# ---- objects
ob_cylinder_001 = bpy.data.objects.new('Cylinder.001', me_cylinder_015)
ob_cube_002 = bpy.data.objects.new('Cube.002', me_cube_010)
ob_cylinder_012 = bpy.data.objects.new('Cylinder.012', me_cylinder_014)
ob_cube_001 = bpy.data.objects.new('Cube.001', me_cube_008)
ob_cylinder = bpy.data.objects.new('Cylinder', me_cylinder)
ob_cylinder_002 = bpy.data.objects.new('Cylinder.002', me_cylinder_005)
ob_lamp = bpy.data.objects.new('Lamp', light_lamp)
ob_camera = bpy.data.objects.new('Camera', cam_camera_001)
ob_lamp_002 = bpy.data.objects.new('Lamp.002', light_lamp_006)

# ---- transforms, parenting, visibility, modifiers, constraints
ob_cylinder_001.location = (-0.03609, -0.2197, 1.644)
ob_cylinder_001.rotation_euler = (0.0, 1.571, 0.0)
ob_cylinder_001.scale = (0.1888, 0.1888, 0.5612)
ob_cylinder_001.lock_rotations_4d = False
ob_cylinder_001.empty_display_type = 'ARROWS'
ob_cylinder_001.lineart.crease_threshold = 0.0
ob_cube_002.parent = ob_cylinder_001
ob_cube_002.matrix_parent_inverse = Matrix(((-2.316e-07, 0.0, -5.297, 8.706), (0.0, 5.297, 0.0, 1.164), (1.782, 0.0, -7.823e-08, 0.0643), (0.0, 0.0, 0.0, 1.0)))
ob_cube_002.location = (-0.03609, -0.2197, 1.644)
ob_cube_002.scale = (0.1098, 2.099, 1.036)
ob_cube_002.lock_rotations_4d = False
ob_cube_002.empty_display_type = 'ARROWS'
ob_cube_002.lineart.crease_threshold = 0.0
ob_cylinder_012.parent = ob_cylinder_001
ob_cylinder_012.matrix_parent_inverse = Matrix(((-2.316e-07, 0.0, -5.297, 8.706), (0.0, 5.297, 0.0, 1.164), (1.782, 0.0, -7.823e-08, 0.0643), (0.0, 0.0, 0.0, 1.0)))
ob_cylinder_012.location = (-0.03609, -0.2197, 1.644)
ob_cylinder_012.scale = (0.5936, 0.5936, 0.5936)
ob_cylinder_012.lock_rotations_4d = False
ob_cylinder_012.empty_display_type = 'ARROWS'
ob_cylinder_012.lineart.crease_threshold = 0.0
ob_cube_001.parent = ob_cylinder_001
ob_cube_001.matrix_parent_inverse = Matrix(((-2.316e-07, 0.0, -5.297, 8.706), (0.0, 5.297, 0.0, 1.164), (1.782, 0.0, -7.823e-08, 0.0643), (0.0, 0.0, 0.0, 1.0)))
ob_cube_001.location = (-0.03609, -0.2197, 1.644)
ob_cube_001.lock_rotations_4d = False
ob_cube_001.empty_display_type = 'ARROWS'
ob_cube_001.lineart.crease_threshold = 0.0
ob_cube_001.material_slots[1].link = 'OBJECT'; ob_cube_001.material_slots[1].material = mat_material_009
ob_cylinder.parent = ob_cylinder_001
ob_cylinder.matrix_parent_inverse = Matrix(((-2.316e-07, 0.0, -5.297, 8.706), (0.0, 5.297, 0.0, 1.164), (1.782, 0.0, -7.823e-08, 0.0643), (0.0, 0.0, 0.0, 1.0)))
ob_cylinder.location = (-0.03609, -0.2197, 1.644)
ob_cylinder.rotation_euler = (-0.002439, -0.0, 2.888)
ob_cylinder.scale = (1.206, 1.206, 0.5007)
ob_cylinder.lock_rotations_4d = False
ob_cylinder.empty_display_type = 'ARROWS'
ob_cylinder.lineart.crease_threshold = 0.0
ob_cylinder_002.location = (-0.03609, -0.2197, 0.5114)
ob_cylinder_002.rotation_euler = (-0.002439, -0.0, 2.888)
ob_cylinder_002.scale = (1.544, 1.544, 0.6411)
ob_cylinder_002.lock_rotations_4d = False
ob_cylinder_002.empty_display_type = 'ARROWS'
ob_cylinder_002.lineart.crease_threshold = 0.0
ob_lamp.location = (-10.26, 2.796, 9.599)
ob_lamp.lock_rotations_4d = False
ob_lamp.empty_display_type = 'ARROWS'
ob_lamp.lineart.crease_threshold = 0.0
ob_camera.location = (-17.67, -0.1147, 14.3)
ob_camera.rotation_euler = (1.047, 0.0, -1.571)
ob_camera.lock_rotations_4d = False
ob_camera.empty_display_type = 'ARROWS'
ob_camera.lineart.crease_threshold = 0.0
ob_lamp_002.location = (7.13, -0.03005, 25.86)
ob_lamp_002.lock_rotations_4d = False
ob_lamp_002.empty_display_type = 'ARROWS'
ob_lamp_002.lineart.crease_threshold = 0.0

# ---- collection membership
col_collection_1.objects.link(ob_cylinder_001)
col_collection_1.objects.link(ob_cube_002)
col_collection_1.objects.link(ob_cylinder_012)
col_collection_1.objects.link(ob_cube_001)
col_collection_1.objects.link(ob_cylinder)
col_collection_1.objects.link(ob_cylinder_002)
col_collection_1.objects.link(ob_lamp)
col_collection_1.objects.link(ob_camera)
col_collection_1.objects.link(ob_lamp_002)

# ---- scene / render settings (as saved in the file)
scene.camera = ob_camera
scene.frame_start = 1; scene.frame_end = 24; scene.frame_set(1)
scene.render.engine = 'BLENDER_EEVEE_NEXT'
scene.render.image_settings.compression = 90
scene.render.resolution_x = 80
scene.render.resolution_y = 80
scene.render.pixel_aspect_x = 100.0
scene.render.pixel_aspect_y = 100.0
scene.render.fps = 25
scene.render.dither_intensity = 0.0
scene.render.use_compositing = False
scene.render.use_sequencer = False
scene.render.bake_margin = 2
scene.render.bake_bias = 0.0
scene.render.use_stamp_time = False
scene.render.use_stamp_date = False
scene.render.use_stamp_frame = False
scene.render.use_stamp_camera = False
scene.render.use_stamp_scene = False
scene.render.use_stamp_filename = False
scene.render.use_stamp_render_time = False
scene.render.stamp_font_size = 0
scene.cycles.use_denoising = False
scene.cycles.samples = 10
scene.cycles.sampling_pattern = 'TABULATED_SOBOL'
scene.cycles.light_sampling_threshold = 0.0
scene.cycles.use_adaptive_sampling = False
scene.cycles.use_light_tree = False
scene.cycles.blur_glossy = 0.0
scene.cycles.volume_bounces = 1
scene.cycles.pixel_filter_type = 'GAUSSIAN'
scene.cycles.sample_clamp_indirect = 0.0
scene.view_settings.view_transform = 'Raw'
bpy.context.view_layer.update()

